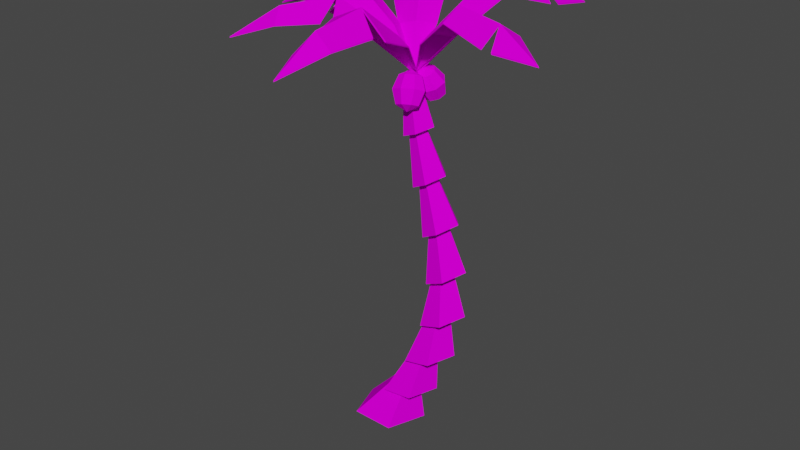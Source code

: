 # Source: PalmTree.blend  (saved by Blender 2.91.10; exported with 4.5.12 LTS)
import bpy
from mathutils import Matrix  # noqa: F401  (used for matrix-valued properties, if any)

bpy.ops.wm.read_factory_settings(use_empty=True)
scene = bpy.context.scene
scene.name = 'Scene'

# ---- collections
col_collection = bpy.data.collections.new('Collection'); scene.collection.children.link(col_collection)

# ---- images (referenced by path relative to the original .blend; pixels are not part of the script)
import os
ASSET_DIR = os.environ.get("B2B_ASSET_DIR", "")  # directory of the original .blend (textures are referenced by path, not embedded)
HERE = os.path.dirname(os.path.abspath(__file__))  # packed textures are extracted next to this script under _unpacked/

def load_image(name, relpath, width, height, colorspace="sRGB"):
    """Load a texture the original file referenced (path relative to the .blend, or extracted next to this script)."""
    p = next((c for c in (os.path.join(HERE, relpath), os.path.join(ASSET_DIR, relpath)) if relpath and os.path.exists(c)), "")
    if p:
        img = bpy.data.images.load(p, check_existing=True)
        img.name = name
    else:  # same state as the original file: an image datablock whose file is absent (Cycles renders it pink)
        img = bpy.data.images.new(name, width, height)
        img.source = "FILE"
        img.filepath = "//" + (relpath or name)
    img.colorspace_settings.name = colorspace
    return img
img_image_png = load_image('image.png', 'image.png', 1024, 1024, 'sRGB')

# ---- materials (node trees are filled in below, after node groups)
mat_poly_low_tree_pack = bpy.data.materials.new('Poly_low_Tree_Pack')
mat_poly_low_tree_pack.use_transparent_shadow = False
mat_poly_low_tree_pack.roughness = 0.5
mat_poly_low_tree_pack.specular_intensity = 0.0

# ---- material node trees
mat_poly_low_tree_pack.use_nodes = True; mat_poly_low_tree_pack.node_tree.nodes.clear()
_N = mat_poly_low_tree_pack.node_tree.nodes; _L = mat_poly_low_tree_pack.node_tree.links
n0 = _N.new('ShaderNodeBsdfPrincipled'); n0.name = 'Principled BSDF'; n0.location = (10, 300)
n0.distribution = 'GGX'
n0.subsurface_method = 'BURLEY'
n0.inputs[3].default_value = 1.45
n0.inputs[13].default_value = 0.0
n0.inputs[27].default_value = (0.0, 0.0, 0.0, 1.0)
n0.inputs[28].default_value = 1.0
n1 = _N.new('ShaderNodeOutputMaterial'); n1.name = 'Material Output'; n1.location = (300, 300)
n2 = _N.new('ShaderNodeNormalMap'); n2.name = 'Normal Map'; n2.location = (-300, -300)
n2.label = 'Normal/Map'
n2.inputs[0].default_value = 0.0
n3 = _N.new('ShaderNodeTexImage'); n3.name = 'Image Texture'; n3.location = (-300, 600)
n3.image = img_image_png
_L.new(n0.outputs[0], n1.inputs[0])
_L.new(n2.outputs[0], n0.inputs[5])
_L.new(n3.outputs[0], n0.inputs[0])
n1.is_active_output = True

# ---- world
world_world = bpy.data.worlds.new('World'); scene.world = world_world
world_world.use_nodes = True; world_world.node_tree.nodes.clear()
_N = world_world.node_tree.nodes; _L = world_world.node_tree.links
n0 = _N.new('ShaderNodeOutputWorld'); n0.name = 'World Output'; n0.location = (300, 300)
n1 = _N.new('ShaderNodeBackground'); n1.name = 'Background'; n1.location = (10, 300)
n1.inputs[0].default_value = (0.05088, 0.05088, 0.05088, 1.0)
_L.new(n1.outputs[0], n0.inputs[0])
n0.is_active_output = True
world_world.color = (0.05088, 0.05088, 0.05088)
world_world.use_sun_shadow = False
world_world.sun_shadow_jitter_overblur = 0.0

# ---- meshes
me_plane_006 = bpy.data.meshes.new('Plane.006')
me_plane_006.from_pydata([(48.42, 680.3, 287.4), (52.12, 610.9, 4.349), (12.83, 693.7, 207.6), (17.64, 670.5, 60.64), (5.302, 716.7, 130.8), (18.0, 690.8, 223.2), (78.06, 704.1, 214.2), (87.45, 707.9, 143.8), (79.58, 673.9, 60.64), (45.76, 724.8, 207.4), (45.02, 735.3, 118.3), (48.14, 680.3, 46.62), (95.24, 700.7, 127.8), (48.52, 678.5, 287.5), (52.15, 610.2, 6.26), (12.92, 692.1, 208.1), (17.7, 669.3, 62.27), (5.387, 715.2, 131.9), (18.16, 688.2, 223.6), (78.15, 702.5, 214.7), (87.58, 705.7, 144.8), (79.64, 672.7, 62.27), (45.84, 723.2, 207.9), (45.12, 733.6, 119.3), (48.22, 678.9, 48.13), (95.32, 699.4, 128.9), (-234.2, 664.6, -7.645), (51.86, 610.9, 7.893), (-153.6, 684.5, -37.95), (-5.949, 669.2, -26.3), (-77.96, 712.1, -39.93), (-169.2, 680.4, -33.83), (-164.2, 690.6, 27.28), (-94.71, 697.8, 40.76), (-9.384, 669.0, 35.64), (-156.9, 713.6, -3.395), (-68.63, 729.0, 1.397), (5.863, 677.9, 5.434), (-78.7, 691.0, 49.01), (-234.2, 662.8, -7.653), (49.99, 610.1, 7.785), (-154.0, 682.9, -37.98), (-7.511, 667.9, -26.39), (-78.99, 710.5, -39.99), (-169.5, 677.7, -33.84), (-164.5, 689.0, 27.25), (-95.57, 695.5, 40.71), (-10.95, 667.7, 35.55), (-157.3, 711.9, -3.423), (-69.55, 727.2, 1.34), (4.43, 676.5, 5.35), (-79.78, 689.6, 48.95), (169.6, 687.1, -245.2), (46.13, 610.6, 7.486), (163.8, 702.2, -158.3), (95.8, 674.8, -28.71), (133.5, 723.9, -86.92), (166.6, 699.1, -174.4), (107.9, 705.8, -193.8), (67.46, 706.8, -135.3), (40.53, 671.7, -56.7), (131.3, 729.6, -173.7), (90.69, 737.9, -94.1), (61.41, 681.0, -30.18), (54.08, 698.4, -124.3), (169.8, 685.3, -245.2), (47.03, 610.0, 5.782), (164.1, 700.6, -158.7), (96.61, 673.7, -30.16), (134.1, 722.4, -87.92), (166.9, 696.4, -174.8), (108.2, 704.2, -194.2), (68.03, 704.6, -136.2), (41.34, 670.6, -58.16), (131.6, 728.0, -174.1), (91.25, 736.1, -95.01), (62.17, 679.7, -31.53), (54.68, 697.1, -125.4), (-151.8, 669.9, 177.8), (47.21, 617.1, 6.685), (-118.4, 686.0, 105.6), (-13.59, 670.2, 19.17), (-70.33, 710.2, 54.83), (-126.0, 682.6, 118.4), (-83.71, 694.1, 155.0), (-29.45, 700.1, 119.1), (23.85, 672.2, 62.1), (-98.92, 713.9, 129.4), (-37.96, 727.0, 75.41), (14.4, 679.2, 32.15), (-13.52, 694.0, 114.5), (-151.7, 668.3, 177.9), (45.93, 616.4, 7.838), (-118.7, 684.5, 105.8), (-14.65, 669.0, 20.16), (-71.03, 708.7, 55.5), (-126.2, 680.1, 118.7), (-83.93, 692.6, 155.3), (-30.02, 698.0, 119.7), (22.78, 671.1, 63.08), (-99.16, 712.5, 129.7), (-38.57, 725.4, 76.03), (13.42, 677.9, 33.07), (-14.26, 692.7, 115.2), (-92.23, 673.3, -214.6), (45.72, 617.0, 7.892), (-27.86, 691.0, -168.4), (40.31, 673.2, -51.15), (12.29, 714.8, -111.0), (-39.0, 687.4, -178.2), (-82.92, 694.1, -142.4), (-57.22, 698.6, -82.45), (-8.387, 670.5, -21.68), (-56.42, 716.3, -151.8), (-14.55, 728.3, -81.77), (22.21, 679.6, -25.4), (-55.0, 691.7, -66.33), (-92.18, 671.6, -214.6), (44.85, 616.3, 6.388), (-28.0, 689.5, -168.8), (39.6, 672.1, -52.44), (11.84, 713.3, -111.8), (-39.07, 685.0, -178.6), (-83.04, 692.6, -142.7), (-57.58, 696.5, -83.23), (-9.1, 669.3, -22.96), (-56.56, 714.8, -152.2), (-14.94, 726.7, -82.57), (21.57, 678.3, -26.59), (-55.49, 690.4, -67.24), (294.7, 694.8, 69.44), (46.53, 617.0, 5.73), (215.1, 704.5, 82.42), (86.45, 675.8, 46.14), (144.2, 722.1, 70.65), (230.3, 702.4, 81.48), (235.5, 711.8, 25.4), (174.9, 711.5, 0.976), (100.4, 676.5, -9.104), (221.3, 731.8, 51.56), (141.4, 737.0, 31.59), (80.55, 682.9, 15.37), (162.7, 703.8, -9.211), (294.9, 693.2, 69.46), (48.27, 616.5, 6.163), (215.6, 703.1, 82.53), (87.96, 674.8, 46.51), (145.3, 720.7, 70.91), (230.8, 700.0, 81.57), (236.0, 710.4, 25.5), (175.9, 709.5, 1.197), (101.9, 675.5, -8.735), (221.8, 730.3, 51.67), (142.4, 735.4, 31.82), (81.97, 681.7, 15.71), (163.8, 702.6, -8.948), (-3.332, -0.0006676, -54.9), (50.44, 618.4, 5.504), (54.99, -0.0006676, -13.47), (59.54, 616.6, 15.66), (30.9, -0.0007153, 51.8), (53.22, 615.7, 28.3), (-41.4, -0.0006676, 50.82), (40.18, 617.2, 25.99), (-62.41, -0.0007153, -15.07), (38.39, 618.9, 11.91), (38.09, 62.75, -44.76), (25.47, 68.43, -23.17), (77.51, 137.5, -45.05), (63.81, 141.4, -25.44), (103.8, 216.9, -42.29), (90.9, 219.0, -24.83), (112.2, 298.6, -36.54), (101.2, 299.6, -21.06), (103.8, 379.4, -28.73), (94.8, 380.3, -14.9), (85.29, 457.9, -20.09), (77.74, 459.3, -7.533), (67.35, 534.8, -11.84), (60.73, 537.2, -0.2654), (70.63, 541.3, 11.94), (86.24, 542.2, 10.98), (88.25, 464.7, 6.209), (105.1, 467.8, 5.705), (106.5, 386.6, 0.1072), (125.7, 391.3, -0.4277), (115.2, 306.3, -5.117), (138.1, 311.5, -6.324), (108.5, 225.4, -8.312), (135.4, 229.5, -10.83), (85.59, 146.5, -8.703), (115.6, 148.0, -12.95), (50.55, 71.21, -6.366), (81.73, 69.44, -12.36), (63.22, 537.6, 25.93), (72.3, 535.4, 37.27), (80.04, 460.0, 21.68), (89.67, 459.1, 34.75), (97.56, 381.5, 17.27), (108.9, 381.7, 31.75), (105.5, 301.4, 13.96), (119.9, 302.0, 29.41), (98.01, 221.2, 12.88), (115.9, 221.2, 28.84), (74.43, 143.5, 14.74), (95.28, 141.8, 30.91), (39.3, 69.67, 19.33), (61.51, 65.78, 35.73), (48.72, 531.2, 22.37), (44.77, 523.8, 30.68), (64.46, 451.8, 17.49), (60.3, 443.9, 26.91), (80.41, 372.2, 12.88), (76.59, 364.0, 23.38), (85.69, 291.8, 9.844), (82.8, 283.6, 21.4), (74.26, 212.5, 9.527), (72.51, 204.0, 22.08), (46.36, 137.0, 12.57), (45.31, 128.2, 26.13), (8.136, 66.2, 18.43), (6.348, 57.46, 33.2), (47.16, 531.0, 6.179), (41.71, 523.4, 0.3306), (63.04, 451.3, -0.5595), (57.6, 443.1, -6.984), (78.71, 371.4, -6.999), (73.41, 362.6, -13.98), (83.1, 290.7, -11.79), (78.0, 281.6, -19.32), (70.07, 211.2, -13.77), (65.05, 201.6, -21.82), (40.11, 135.7, -12.25), (34.5, 125.8, -20.75), (-0.1925, 65.53, -7.816), (-7.99, 55.83, -16.47), (69.07, 614.3, 4.209), (79.18, 594.3, -0.9405), (75.83, 575.6, -13.94), (56.68, 609.6, 9.619), (61.66, 587.6, 6.71), (63.44, 570.9, -8.531), (42.03, 608.6, 6.308), (40.94, 586.2, 2.028), (48.8, 569.9, -11.84), (33.7, 611.8, -3.784), (29.17, 590.8, -12.24), (40.47, 573.2, -21.93), (60.99, 569.2, -27.18), (36.57, 617.5, -14.75), (33.23, 598.8, -27.75), (43.34, 578.8, -32.89), (51.42, 623.9, -1.509), (48.96, 622.2, -20.15), (50.75, 605.5, -35.4), (55.73, 583.5, -38.3), (63.61, 623.2, -16.84), (71.47, 606.9, -30.71), (70.38, 584.5, -34.99), (71.94, 619.9, -6.753), (83.24, 602.3, -16.44), (78.71, 581.3, -24.9), (37.49, 607.9, 12.9), (35.89, 585.6, 18.05), (46.2, 569.6, 31.05), (50.73, 608.4, 7.493), (54.63, 586.2, 10.4), (59.45, 570.1, 25.64), (64.63, 613.1, 10.8), (74.29, 592.9, 15.08), (73.35, 574.8, 28.95), (71.04, 619.3, 20.89), (83.35, 601.7, 29.35), (79.76, 581.1, 39.04), (62.37, 569.5, 44.29), (66.21, 623.4, 31.86), (76.51, 607.5, 44.86), (74.92, 585.2, 50.01), (50.04, 623.6, 18.62), (52.96, 623.0, 37.27), (57.78, 606.9, 52.51), (61.68, 584.7, 55.42), (39.06, 618.3, 33.96), (38.12, 600.2, 47.83), (47.78, 580.0, 52.1), (32.65, 612.0, 23.86), (29.06, 591.4, 33.55), (41.37, 573.7, 42.01)], [], [(11, 8, 1), (3, 11, 1), (0, 9, 5), (2, 9, 10, 4), (4, 10, 11, 3), (0, 6, 9), (9, 6, 7, 10), (10, 12, 8, 11), (24, 14, 21), (16, 14, 24), (13, 18, 22), (15, 17, 23, 22), (17, 16, 24, 23), (13, 22, 19), (22, 23, 20, 19), (23, 24, 21, 25), (0, 5, 18, 13), (9, 2, 15, 22), (3, 1, 14, 16), (4, 3, 16, 17), (2, 4, 17, 15), (7, 6, 19, 20), (8, 12, 25, 21), (5, 9, 22, 18), (10, 7, 20, 23), (1, 8, 21, 14), (6, 0, 13, 19), (12, 10, 23, 25), (37, 34, 27), (29, 37, 27), (26, 35, 31), (28, 35, 36, 30), (30, 36, 37, 29), (26, 32, 35), (35, 32, 33, 36), (36, 38, 34, 37), (50, 40, 47), (42, 40, 50), (39, 44, 48), (41, 43, 49, 48), (43, 42, 50, 49), (39, 48, 45), (48, 49, 46, 45), (49, 50, 47, 51), (26, 31, 44, 39), (35, 28, 41, 48), (29, 27, 40, 42), (30, 29, 42, 43), (28, 30, 43, 41), (33, 32, 45, 46), (34, 38, 51, 47), (31, 35, 48, 44), (36, 33, 46, 49), (27, 34, 47, 40), (32, 26, 39, 45), (38, 36, 49, 51), (63, 60, 53), (55, 63, 53), (52, 61, 57), (54, 61, 62, 56), (56, 62, 63, 55), (52, 58, 61), (61, 58, 59, 62), (62, 64, 60, 63), (76, 66, 73), (68, 66, 76), (65, 70, 74), (67, 69, 75, 74), (69, 68, 76, 75), (65, 74, 71), (74, 75, 72, 71), (75, 76, 73, 77), (52, 57, 70, 65), (61, 54, 67, 74), (55, 53, 66, 68), (56, 55, 68, 69), (54, 56, 69, 67), (59, 58, 71, 72), (60, 64, 77, 73), (57, 61, 74, 70), (62, 59, 72, 75), (53, 60, 73, 66), (58, 52, 65, 71), (64, 62, 75, 77), (89, 86, 79), (81, 89, 79), (78, 87, 83), (80, 87, 88, 82), (82, 88, 89, 81), (78, 84, 87), (87, 84, 85, 88), (88, 90, 86, 89), (102, 92, 99), (94, 92, 102), (91, 96, 100), (93, 95, 101, 100), (95, 94, 102, 101), (91, 100, 97), (100, 101, 98, 97), (101, 102, 99, 103), (78, 83, 96, 91), (87, 80, 93, 100), (81, 79, 92, 94), (82, 81, 94, 95), (80, 82, 95, 93), (85, 84, 97, 98), (86, 90, 103, 99), (83, 87, 100, 96), (88, 85, 98, 101), (79, 86, 99, 92), (84, 78, 91, 97), (90, 88, 101, 103), (115, 112, 105), (107, 115, 105), (104, 113, 109), (106, 113, 114, 108), (108, 114, 115, 107), (104, 110, 113), (113, 110, 111, 114), (114, 116, 112, 115), (128, 118, 125), (120, 118, 128), (117, 122, 126), (119, 121, 127, 126), (121, 120, 128, 127), (117, 126, 123), (126, 127, 124, 123), (127, 128, 125, 129), (104, 109, 122, 117), (113, 106, 119, 126), (107, 105, 118, 120), (108, 107, 120, 121), (106, 108, 121, 119), (111, 110, 123, 124), (112, 116, 129, 125), (109, 113, 126, 122), (114, 111, 124, 127), (105, 112, 125, 118), (110, 104, 117, 123), (116, 114, 127, 129), (141, 138, 131), (133, 141, 131), (130, 139, 135), (132, 139, 140, 134), (134, 140, 141, 133), (130, 136, 139), (139, 136, 137, 140), (140, 142, 138, 141), (154, 144, 151), (146, 144, 154), (143, 148, 152), (145, 147, 153, 152), (147, 146, 154, 153), (143, 152, 149), (152, 153, 150, 149), (153, 154, 151, 155), (130, 135, 148, 143), (139, 132, 145, 152), (133, 131, 144, 146), (134, 133, 146, 147), (132, 134, 147, 145), (137, 136, 149, 150), (138, 142, 155, 151), (135, 139, 152, 148), (140, 137, 150, 153), (131, 138, 151, 144), (136, 130, 143, 149), (142, 140, 153, 155), (181, 159, 161, 195), (183, 180, 194, 197), (197, 194, 208, 211), (211, 208, 222, 225), (178, 157, 159, 181), (156, 158, 160, 162, 164), (166, 169, 190, 193), (168, 171, 188, 191), (170, 173, 186, 189), (172, 175, 184, 187), (174, 177, 182, 185), (176, 179, 180, 183), (223, 165, 157, 178), (162, 220, 234, 164), (221, 218, 232, 235), (219, 216, 230, 233), (217, 214, 228, 231), (215, 212, 226, 229), (213, 210, 224, 227), (209, 163, 165, 223), (160, 206, 220, 162), (207, 204, 218, 221), (205, 202, 216, 219), (203, 200, 214, 217), (201, 198, 212, 215), (199, 196, 210, 213), (195, 161, 163, 209), (158, 192, 206, 160), (193, 190, 204, 207), (191, 188, 202, 205), (189, 186, 200, 203), (187, 184, 198, 201), (185, 182, 196, 199), (164, 234, 167, 156), (235, 232, 169, 166), (233, 230, 171, 168), (231, 228, 173, 170), (229, 226, 175, 172), (227, 224, 177, 174), (225, 222, 179, 176), (235, 166, 167, 234), (233, 168, 169, 232), (231, 170, 171, 230), (229, 172, 173, 228), (227, 174, 175, 226), (225, 176, 177, 224), (223, 178, 179, 222), (221, 235, 234, 220), (219, 233, 232, 218), (217, 231, 230, 216), (215, 229, 228, 214), (213, 227, 226, 212), (211, 225, 224, 210), (209, 223, 222, 208), (207, 221, 220, 206), (205, 219, 218, 204), (203, 217, 216, 202), (201, 215, 214, 200), (199, 213, 212, 198), (197, 211, 210, 196), (195, 209, 208, 194), (193, 207, 206, 192), (191, 205, 204, 190), (189, 203, 202, 188), (187, 201, 200, 186), (185, 199, 198, 184), (183, 197, 196, 182), (181, 195, 194, 180), (166, 193, 192, 167), (168, 191, 190, 169), (170, 189, 188, 171), (172, 187, 186, 173), (174, 185, 184, 175), (176, 183, 182, 177), (178, 181, 180, 179), (156, 167, 192, 158), (238, 237, 240, 241), (236, 252, 239), (248, 238, 241), (237, 236, 239, 240), (241, 240, 243, 244), (239, 252, 242), (248, 241, 244), (240, 239, 242, 243), (244, 243, 246, 247), (242, 252, 245), (248, 244, 247), (243, 242, 245, 246), (247, 246, 250, 251), (245, 252, 249), (248, 247, 251), (246, 245, 249, 250), (251, 250, 254, 255), (249, 252, 253), (248, 251, 255), (250, 249, 253, 254), (254, 253, 256, 257), (255, 254, 257, 258), (253, 252, 256), (248, 255, 258), (248, 258, 261), (257, 256, 259, 260), (258, 257, 260, 261), (256, 252, 259), (248, 261, 238), (260, 259, 236, 237), (261, 260, 237, 238), (259, 252, 236), (264, 263, 266, 267), (262, 278, 265), (274, 264, 267), (263, 262, 265, 266), (267, 266, 269, 270), (265, 278, 268), (274, 267, 270), (266, 265, 268, 269), (270, 269, 272, 273), (268, 278, 271), (274, 270, 273), (269, 268, 271, 272), (273, 272, 276, 277), (271, 278, 275), (274, 273, 277), (272, 271, 275, 276), (277, 276, 280, 281), (275, 278, 279), (274, 277, 281), (276, 275, 279, 280), (280, 279, 282, 283), (281, 280, 283, 284), (279, 278, 282), (274, 281, 284), (274, 284, 287), (283, 282, 285, 286), (284, 283, 286, 287), (282, 278, 285), (274, 287, 264), (286, 285, 262, 263), (287, 286, 263, 264), (285, 278, 262)])
me_plane_006.polygons.foreach_set('use_smooth', [True] * 308)
_k = set([(0, 5), (0, 6), (0, 9), (0, 13), (1, 3), (1, 8), (1, 11), (1, 14), (2, 4), (2, 9), (2, 15), (3, 4), (3, 11), (3, 16), (4, 10), (4, 17), (5, 9), (5, 18), (6, 7), (6, 9), (6, 19), (7, 10), (7, 20), (8, 11), (8, 12), (8, 21), (9, 10), (9, 22), (10, 11), (10, 12), (10, 23), (12, 25), (13, 18), (13, 19), (13, 22), (14, 16), (14, 21), (14, 24), (15, 17), (15, 22), (16, 17), (16, 24), (17, 23), (18, 22), (19, 20), (19, 22), (20, 23), (21, 24), (21, 25), (22, 23), (23, 24), (23, 25), (26, 31), (26, 32), (26, 35), (26, 39), (27, 29), (27, 34), (27, 37), (27, 40), (28, 30), (28, 35), (28, 41), (29, 30), (29, 37), (29, 42), (30, 36), (30, 43), (31, 35), (31, 44), (32, 33), (32, 35), (32, 45), (33, 36), (33, 46), (34, 37), (34, 38), (34, 47), (35, 36), (35, 48), (36, 37), (36, 38), (36, 49), (38, 51), (39, 44), (39, 45), (39, 48), (40, 42), (40, 47), (40, 50), (41, 43), (41, 48), (42, 43), (42, 50), (43, 49), (44, 48), (45, 46), (45, 48), (46, 49), (47, 50), (47, 51), (48, 49), (49, 50), (49, 51), (52, 57), (52, 58), (52, 61), (52, 65), (53, 55), (53, 60), (53, 63), (53, 66), (54, 56), (54, 61), (54, 67), (55, 56), (55, 63), (55, 68), (56, 62), (56, 69), (57, 61), (57, 70), (58, 59), (58, 61), (58, 71), (59, 62), (59, 72), (60, 63), (60, 64), (60, 73), (61, 62), (61, 74), (62, 63), (62, 64), (62, 75), (64, 77), (65, 70), (65, 71), (65, 74), (66, 68), (66, 73), (66, 76), (67, 69), (67, 74), (68, 69), (68, 76), (69, 75), (70, 74), (71, 72), (71, 74), (72, 75), (73, 76), (73, 77), (74, 75), (75, 76), (75, 77), (78, 83), (78, 84), (78, 87), (78, 91), (79, 81), (79, 86), (79, 89), (79, 92), (80, 82), (80, 87), (80, 93), (81, 82), (81, 89), (81, 94), (82, 88), (82, 95), (83, 87), (83, 96), (84, 85), (84, 87), (84, 97), (85, 88), (85, 98), (86, 89), (86, 90), (86, 99), (87, 88), (87, 100), (88, 89), (88, 90), (88, 101), (90, 103), (91, 96), (91, 97), (91, 100), (92, 94), (92, 99), (92, 102), (93, 95), (93, 100), (94, 95), (94, 102), (95, 101), (96, 100), (97, 98), (97, 100), (98, 101), (99, 102), (99, 103), (100, 101), (101, 102), (101, 103), (104, 109), (104, 110), (104, 113), (104, 117), (105, 107), (105, 112), (105, 115), (105, 118), (106, 108), (106, 113), (106, 119), (107, 108), (107, 115), (107, 120), (108, 114), (108, 121), (109, 113), (109, 122), (110, 111), (110, 113), (110, 123), (111, 114), (111, 124), (112, 115), (112, 116), (112, 125), (113, 114), (113, 126), (114, 115), (114, 116), (114, 127), (116, 129), (117, 122), (117, 123), (117, 126), (118, 120), (118, 125), (118, 128), (119, 121), (119, 126), (120, 121), (120, 128), (121, 127), (122, 126), (123, 124), (123, 126), (124, 127), (125, 128), (125, 129), (126, 127), (127, 128), (127, 129), (130, 135), (130, 136), (130, 139), (130, 143), (131, 133), (131, 138), (131, 141), (131, 144), (132, 134), (132, 139), (132, 145), (133, 134), (133, 141), (133, 146), (134, 140), (134, 147), (135, 139), (135, 148), (136, 137), (136, 139), (136, 149), (137, 140), (137, 150), (138, 141), (138, 142), (138, 151), (139, 140), (139, 152), (140, 141), (140, 142), (140, 153), (142, 155), (143, 148), (143, 149), (143, 152), (144, 146), (144, 151), (144, 154), (145, 147), (145, 152), (146, 147), (146, 154), (147, 153), (148, 152), (149, 150), (149, 152), (150, 153), (151, 154), (151, 155), (152, 153), (153, 154), (153, 155), (156, 158), (156, 164), (156, 167), (157, 159), (157, 165), (157, 178), (158, 160), (158, 192), (159, 161), (159, 181), (160, 162), (160, 206), (161, 163), (161, 195), (162, 164), (162, 220), (163, 165), (163, 209), (164, 234), (165, 223), (166, 167), (166, 169), (166, 193), (166, 235), (167, 192), (167, 234), (168, 169), (168, 171), (168, 191), (168, 233), (169, 190), (169, 232), (170, 171), (170, 173), (170, 189), (170, 231), (171, 188), (171, 230), (172, 173), (172, 175), (172, 187), (172, 229), (173, 186), (173, 228), (174, 175), (174, 177), (174, 185), (174, 227), (175, 184), (175, 226), (176, 177), (176, 179), (176, 183), (176, 225), (177, 182), (177, 224), (178, 179), (178, 181), (178, 223), (179, 180), (179, 222), (180, 181), (180, 183), (180, 194), (181, 195), (182, 183), (182, 185), (182, 196), (183, 197), (184, 185), (184, 187), (184, 198), (185, 199), (186, 187), (186, 189), (186, 200), (187, 201), (188, 189), (188, 191), (188, 202), (189, 203), (190, 191), (190, 193), (190, 204), (191, 205), (192, 193), (192, 206), (193, 207), (194, 195), (194, 197), (194, 208), (195, 209), (196, 197), (196, 199), (196, 210), (197, 211), (198, 199), (198, 201), (198, 212), (199, 213), (200, 201), (200, 203), (200, 214), (201, 215), (202, 203), (202, 205), (202, 216), (203, 217), (204, 205), (204, 207), (204, 218), (205, 219), (206, 207), (206, 220), (207, 221), (208, 209), (208, 211), (208, 222), (209, 223), (210, 211), (210, 213), (210, 224), (211, 225), (212, 213), (212, 215), (212, 226), (213, 227), (214, 215), (214, 217), (214, 228), (215, 229), (216, 217), (216, 219), (216, 230), (217, 231), (218, 219), (218, 221), (218, 232), (219, 233), (220, 221), (220, 234), (221, 235), (222, 223), (222, 225), (224, 225), (224, 227), (226, 227), (226, 229), (228, 229), (228, 231), (230, 231), (230, 233), (232, 233), (232, 235), (234, 235), (236, 237), (236, 239), (236, 252), (236, 259), (237, 238), (237, 240), (237, 260), (238, 241), (238, 248), (238, 261), (239, 240), (239, 242), (239, 252), (240, 241), (240, 243), (241, 244), (241, 248), (242, 243), (242, 245), (242, 252), (243, 244), (243, 246), (244, 247), (244, 248), (245, 246), (245, 249), (245, 252), (246, 247), (246, 250), (247, 248), (247, 251), (248, 251), (248, 255), (248, 258), (248, 261), (249, 250), (249, 252), (249, 253), (250, 251), (250, 254), (251, 255), (252, 253), (252, 256), (252, 259), (253, 254), (253, 256), (254, 255), (254, 257), (255, 258), (256, 257), (256, 259), (257, 258), (257, 260), (258, 261), (259, 260), (260, 261), (262, 263), (262, 265), (262, 278), (262, 285), (263, 264), (263, 266), (263, 286), (264, 267), (264, 274), (264, 287), (265, 266), (265, 268), (265, 278), (266, 267), (266, 269), (267, 270), (267, 274), (268, 269), (268, 271), (268, 278), (269, 270), (269, 272), (270, 273), (270, 274), (271, 272), (271, 275), (271, 278), (272, 273), (272, 276), (273, 274), (273, 277), (274, 277), (274, 281), (274, 284), (274, 287), (275, 276), (275, 278), (275, 279), (276, 277), (276, 280), (277, 281), (278, 279), (278, 282), (278, 285), (279, 280), (279, 282), (280, 281), (280, 283), (281, 284), (282, 283), (282, 285), (283, 284), (283, 286), (284, 287), (285, 286), (286, 287)])
me_plane_006.attributes.new('sharp_edge', 'BOOLEAN', 'EDGE').data.foreach_set('value', [ (min(e.vertices), max(e.vertices)) in _k for e in me_plane_006.edges])
_uv = me_plane_006.uv_layers.new(name='UVMap')
_uv.uv.foreach_set('vector', [0.5275, 0.7444, 0.5277, 0.7448, 0.5274, 0.745, 0.5274, 0.7441, 0.5275, 0.7444, 0.5274, 0.745, 0.5261, 0.7434, 0.5261, 0.7439, 0.5259, 0.7439, 0.5253, 0.7428, 0.5252, 0.7429, 0.5249, 0.7427, 0.5252, 0.7424, 0.5274, 0.7436, 0.5277, 0.7439, 0.5275, 0.7444, 0.5274, 0.7441, 0.5253, 0.7434, 0.525, 0.7434, 0.5252, 0.7429, 0.5252, 0.7429, 0.525, 0.7434, 0.5246, 0.7433, 0.5249, 0.7427, 0.5273, 0.7446, 0.5273, 0.7454, 0.527, 0.7454, 0.527, 0.745, 0.5278, 0.7441, 0.5277, 0.7436, 0.528, 0.7437, 0.5277, 0.7443, 0.5277, 0.7436, 0.5278, 0.7441, 0.5277, 0.7454, 0.5279, 0.7458, 0.5277, 0.7458, 0.5232, 0.7414, 0.5228, 0.7413, 0.5231, 0.741, 0.5234, 0.7413, 0.5277, 0.7448, 0.5277, 0.7443, 0.5278, 0.7441, 0.528, 0.7445, 0.5239, 0.7414, 0.5234, 0.7413, 0.5239, 0.741, 0.5234, 0.7413, 0.5231, 0.741, 0.5238, 0.7407, 0.5239, 0.741, 0.5237, 0.7454, 0.5234, 0.745, 0.5234, 0.7446, 0.5237, 0.7445, 0.5261, 0.7434, 0.5259, 0.7439, 0.5259, 0.7439, 0.5261, 0.7434, 0.5256, 0.7424, 0.5256, 0.7426, 0.5256, 0.7426, 0.5256, 0.7424, 0.523, 0.7408, 0.5236, 0.7401, 0.5236, 0.7401, 0.5231, 0.7408, 0.5228, 0.7413, 0.523, 0.7408, 0.5231, 0.7408, 0.5228, 0.7413, 0.5232, 0.7414, 0.5228, 0.7413, 0.5228, 0.7413, 0.5232, 0.7414, 0.5246, 0.7433, 0.525, 0.7434, 0.525, 0.7434, 0.5246, 0.7433, 0.5284, 0.7456, 0.5285, 0.7453, 0.5285, 0.7453, 0.5284, 0.7456, 0.5279, 0.7458, 0.5277, 0.7458, 0.5277, 0.7458, 0.5279, 0.7458, 0.5239, 0.7427, 0.5239, 0.742, 0.5239, 0.742, 0.5239, 0.7427, 0.5285, 0.746, 0.5284, 0.7456, 0.5284, 0.7456, 0.5285, 0.746, 0.525, 0.7434, 0.5253, 0.7434, 0.5253, 0.7434, 0.525, 0.7434, 0.5238, 0.7423, 0.5238, 0.7431, 0.5238, 0.7431, 0.5238, 0.7422, 0.5241, 0.7411, 0.524, 0.7413, 0.5242, 0.7401, 0.5243, 0.7412, 0.5241, 0.7411, 0.5242, 0.7401, 0.5248, 0.7459, 0.5246, 0.7453, 0.5248, 0.7452, 0.5242, 0.7432, 0.524, 0.7434, 0.5241, 0.7424, 0.5243, 0.7424, 0.5243, 0.7424, 0.5241, 0.7424, 0.5241, 0.7411, 0.5243, 0.7412, 0.5282, 0.7412, 0.5282, 0.7419, 0.5281, 0.7418, 0.524, 0.7434, 0.5239, 0.7433, 0.5239, 0.7425, 0.5241, 0.7424, 0.5241, 0.7424, 0.5239, 0.7423, 0.524, 0.7413, 0.5241, 0.7411, 0.5245, 0.7423, 0.5245, 0.7434, 0.5244, 0.7422, 0.5246, 0.7422, 0.5245, 0.7434, 0.5245, 0.7423, 0.523, 0.7459, 0.5228, 0.7453, 0.523, 0.7452, 0.5246, 0.7403, 0.5246, 0.7411, 0.5245, 0.7411, 0.5244, 0.7401, 0.5246, 0.7411, 0.5246, 0.7422, 0.5245, 0.7423, 0.5245, 0.7411, 0.5231, 0.7459, 0.523, 0.7453, 0.5231, 0.7452, 0.5244, 0.7401, 0.5245, 0.7411, 0.5243, 0.741, 0.5243, 0.7402, 0.5245, 0.7411, 0.5245, 0.7423, 0.5244, 0.7422, 0.5243, 0.7412, 0.5248, 0.7459, 0.5248, 0.7452, 0.5248, 0.7452, 0.5248, 0.7459, 0.526, 0.7434, 0.5262, 0.7431, 0.5262, 0.7431, 0.5261, 0.7434, 0.526, 0.7412, 0.5262, 0.7401, 0.5262, 0.7401, 0.526, 0.7412, 0.5259, 0.7424, 0.526, 0.7412, 0.526, 0.7412, 0.5259, 0.7424, 0.5262, 0.7431, 0.5259, 0.7424, 0.5259, 0.7424, 0.5262, 0.7431, 0.5282, 0.7427, 0.5282, 0.7419, 0.5282, 0.7419, 0.5282, 0.7427, 0.5279, 0.7423, 0.5278, 0.7433, 0.5277, 0.7433, 0.5279, 0.7423, 0.5235, 0.7435, 0.5235, 0.7433, 0.5235, 0.7434, 0.5235, 0.7436, 0.5238, 0.7437, 0.5238, 0.7435, 0.5238, 0.7435, 0.5238, 0.7437, 0.5279, 0.7412, 0.5279, 0.7423, 0.5279, 0.7423, 0.5279, 0.7412, 0.5282, 0.7419, 0.5282, 0.7412, 0.5282, 0.7412, 0.5282, 0.7419, 0.5278, 0.7433, 0.5279, 0.7435, 0.5279, 0.7435, 0.5277, 0.7433, 0.525, 0.7437, 0.5252, 0.7436, 0.5252, 0.7442, 0.5249, 0.7442, 0.525, 0.7437, 0.5252, 0.7442, 0.5235, 0.7427, 0.5235, 0.7435, 0.5232, 0.7429, 0.523, 0.7414, 0.5234, 0.7419, 0.5233, 0.7426, 0.523, 0.7421, 0.523, 0.7421, 0.5233, 0.7426, 0.523, 0.7427, 0.5228, 0.7423, 0.5233, 0.744, 0.5233, 0.7449, 0.5231, 0.7448, 0.5234, 0.7419, 0.5235, 0.742, 0.5235, 0.7426, 0.5233, 0.7426, 0.5248, 0.7435, 0.5251, 0.7434, 0.5252, 0.7436, 0.525, 0.7437, 0.5256, 0.7445, 0.526, 0.7447, 0.5255, 0.7447, 0.526, 0.7443, 0.526, 0.7447, 0.5256, 0.7445, 0.5282, 0.7455, 0.528, 0.7453, 0.5282, 0.7447, 0.5266, 0.7417, 0.527, 0.7422, 0.527, 0.7428, 0.5266, 0.7423, 0.526, 0.744, 0.526, 0.7443, 0.5256, 0.7445, 0.5255, 0.7443, 0.525, 0.746, 0.5248, 0.7453, 0.525, 0.7452, 0.5266, 0.7423, 0.527, 0.7428, 0.5268, 0.7429, 0.5265, 0.7424, 0.5273, 0.7417, 0.5273, 0.7413, 0.5275, 0.7414, 0.5276, 0.7417, 0.5235, 0.7427, 0.5232, 0.7429, 0.5232, 0.7429, 0.5235, 0.7427, 0.5239, 0.7426, 0.5239, 0.742, 0.5239, 0.742, 0.5239, 0.7426, 0.5249, 0.7442, 0.5252, 0.7442, 0.5252, 0.7442, 0.5249, 0.7442, 0.5246, 0.7441, 0.5249, 0.7442, 0.5249, 0.7442, 0.5246, 0.7441, 0.523, 0.7414, 0.523, 0.7421, 0.523, 0.742, 0.523, 0.7414, 0.5233, 0.7454, 0.5233, 0.7449, 0.5233, 0.7449, 0.5233, 0.7454, 0.5283, 0.743, 0.5284, 0.7427, 0.5285, 0.7427, 0.5283, 0.743, 0.5235, 0.7433, 0.5235, 0.7427, 0.5235, 0.7427, 0.5235, 0.7433, 0.5239, 0.7431, 0.5239, 0.7433, 0.5238, 0.7433, 0.5238, 0.7431, 0.5284, 0.7435, 0.5283, 0.743, 0.5283, 0.743, 0.5285, 0.7435, 0.5233, 0.7449, 0.5233, 0.744, 0.5233, 0.744, 0.5233, 0.7449, 0.5238, 0.743, 0.5238, 0.7427, 0.5239, 0.7427, 0.5239, 0.743, 0.5272, 0.7426, 0.5271, 0.7424, 0.5272, 0.7417, 0.5258, 0.7412, 0.5257, 0.741, 0.5259, 0.7401, 0.5269, 0.7429, 0.5267, 0.7433, 0.5267, 0.7432, 0.5266, 0.7433, 0.5267, 0.7433, 0.5267, 0.744, 0.5265, 0.7438, 0.5257, 0.7422, 0.5256, 0.7419, 0.5257, 0.741, 0.5258, 0.7412, 0.5269, 0.7429, 0.5269, 0.7436, 0.5267, 0.7433, 0.5267, 0.7433, 0.5269, 0.7436, 0.5269, 0.7442, 0.5267, 0.744, 0.5272, 0.7436, 0.527, 0.7431, 0.5271, 0.7424, 0.5272, 0.7426, 0.5275, 0.7427, 0.5275, 0.7435, 0.5273, 0.7428, 0.528, 0.7421, 0.5281, 0.7432, 0.5279, 0.7424, 0.5232, 0.744, 0.523, 0.7437, 0.5231, 0.7436, 0.5229, 0.7436, 0.5228, 0.7432, 0.523, 0.7429, 0.5231, 0.7436, 0.5281, 0.7412, 0.528, 0.7421, 0.5279, 0.7424, 0.5279, 0.7415, 0.5232, 0.744, 0.5231, 0.7436, 0.5232, 0.7433, 0.5231, 0.7436, 0.523, 0.7429, 0.5232, 0.7427, 0.5232, 0.7433, 0.5275, 0.7417, 0.5275, 0.7427, 0.5273, 0.7428, 0.5272, 0.7422, 0.5232, 0.744, 0.523, 0.7437, 0.523, 0.7437, 0.5232, 0.744, 0.5238, 0.7437, 0.5238, 0.7435, 0.5239, 0.7435, 0.5239, 0.7437, 0.5258, 0.7412, 0.5259, 0.7401, 0.5259, 0.7401, 0.5258, 0.7412, 0.5257, 0.7422, 0.5258, 0.7412, 0.5258, 0.7412, 0.5258, 0.7422, 0.5259, 0.7426, 0.5257, 0.7422, 0.5258, 0.7422, 0.5259, 0.7426, 0.5234, 0.7448, 0.5233, 0.7443, 0.5233, 0.7443, 0.5234, 0.7448, 0.5284, 0.7447, 0.5285, 0.7441, 0.5285, 0.7441, 0.5284, 0.7447, 0.5238, 0.7435, 0.5238, 0.7433, 0.5239, 0.7433, 0.5239, 0.7435, 0.5235, 0.7436, 0.5235, 0.7432, 0.5235, 0.7432, 0.5235, 0.7435, 0.5285, 0.7453, 0.5284, 0.7447, 0.5284, 0.7447, 0.5285, 0.7453, 0.5233, 0.7443, 0.5234, 0.7436, 0.5234, 0.7436, 0.5233, 0.7443, 0.5285, 0.7441, 0.5285, 0.7436, 0.5285, 0.7436, 0.5285, 0.7441, 0.5245, 0.7444, 0.5246, 0.7441, 0.5246, 0.7452, 0.5249, 0.7406, 0.5247, 0.7408, 0.5247, 0.7401, 0.5251, 0.7424, 0.5249, 0.7422, 0.5251, 0.7418, 0.5251, 0.7417, 0.5249, 0.7422, 0.5247, 0.7417, 0.525, 0.7413, 0.525, 0.7413, 0.5247, 0.7417, 0.5247, 0.7408, 0.5249, 0.7406, 0.5251, 0.7424, 0.5248, 0.7423, 0.5249, 0.7422, 0.5249, 0.7422, 0.5248, 0.7423, 0.5246, 0.742, 0.5247, 0.7417, 0.5244, 0.7435, 0.5246, 0.7434, 0.5246, 0.7441, 0.5245, 0.7444, 0.5276, 0.7425, 0.5277, 0.7417, 0.5277, 0.7428, 0.5254, 0.7419, 0.5252, 0.7424, 0.5252, 0.7416, 0.5256, 0.7401, 0.5256, 0.7407, 0.5254, 0.7403, 0.5256, 0.7408, 0.5255, 0.7412, 0.5252, 0.7408, 0.5254, 0.7403, 0.5255, 0.7412, 0.5254, 0.7419, 0.5252, 0.7416, 0.5252, 0.7408, 0.5256, 0.7401, 0.5254, 0.7403, 0.5253, 0.7402, 0.5254, 0.7403, 0.5252, 0.7408, 0.5251, 0.7405, 0.5253, 0.7402, 0.5275, 0.7433, 0.5276, 0.7425, 0.5277, 0.7428, 0.5277, 0.7435, 0.5239, 0.742, 0.5239, 0.7414, 0.5239, 0.7414, 0.5239, 0.742, 0.5286, 0.7443, 0.5285, 0.7448, 0.5285, 0.7449, 0.5286, 0.7443, 0.5273, 0.7451, 0.5273, 0.7446, 0.5273, 0.7446, 0.5273, 0.7451, 0.5273, 0.7456, 0.5273, 0.7451, 0.5273, 0.7451, 0.5273, 0.7456, 0.5285, 0.7448, 0.5286, 0.7452, 0.5286, 0.7452, 0.5285, 0.7449, 0.5261, 0.7443, 0.5261, 0.7446, 0.5261, 0.7446, 0.526, 0.7442, 0.5246, 0.7441, 0.5246, 0.7434, 0.5246, 0.7434, 0.5246, 0.7441, 0.5239, 0.7437, 0.5239, 0.7433, 0.5239, 0.7433, 0.5239, 0.7437, 0.5261, 0.7439, 0.5261, 0.7443, 0.526, 0.7442, 0.5261, 0.7439, 0.5246, 0.7452, 0.5246, 0.7441, 0.5246, 0.7441, 0.5246, 0.7451, 0.5253, 0.7402, 0.5256, 0.7401, 0.5256, 0.7401, 0.5253, 0.7402, 0.5277, 0.7435, 0.5275, 0.7433, 0.5275, 0.7433, 0.5277, 0.7435, 0.5262, 0.7448, 0.5263, 0.7445, 0.5265, 0.7449, 0.5264, 0.7403, 0.5263, 0.7402, 0.5266, 0.7401, 0.5264, 0.7439, 0.5264, 0.7427, 0.5265, 0.7431, 0.5265, 0.7429, 0.5264, 0.7427, 0.5263, 0.7417, 0.5265, 0.7419, 0.5263, 0.7408, 0.5262, 0.7407, 0.5263, 0.7402, 0.5264, 0.7403, 0.5264, 0.7439, 0.5262, 0.743, 0.5264, 0.7427, 0.5264, 0.7427, 0.5262, 0.743, 0.5262, 0.7423, 0.5263, 0.7417, 0.5261, 0.7443, 0.5265, 0.7439, 0.5263, 0.7445, 0.5262, 0.7448, 0.5278, 0.7403, 0.5281, 0.7401, 0.5279, 0.7405, 0.5284, 0.7423, 0.5284, 0.7427, 0.5283, 0.7424, 0.5237, 0.7414, 0.5238, 0.7423, 0.5237, 0.7426, 0.5238, 0.7425, 0.5238, 0.7435, 0.5237, 0.7436, 0.5237, 0.7426, 0.5284, 0.742, 0.5284, 0.7423, 0.5283, 0.7424, 0.5282, 0.742, 0.5237, 0.7414, 0.5237, 0.7426, 0.5236, 0.7423, 0.5237, 0.7426, 0.5237, 0.7436, 0.5235, 0.743, 0.5236, 0.7423, 0.5277, 0.7407, 0.5278, 0.7403, 0.5279, 0.7405, 0.5281, 0.741, 0.5239, 0.7414, 0.5239, 0.7422, 0.5238, 0.7422, 0.5238, 0.7414, 0.5264, 0.7427, 0.5265, 0.7429, 0.5265, 0.7429, 0.5264, 0.7428, 0.5264, 0.7403, 0.5266, 0.7401, 0.5267, 0.7401, 0.5264, 0.7403, 0.5263, 0.7408, 0.5264, 0.7403, 0.5264, 0.7403, 0.5263, 0.7408, 0.5266, 0.7417, 0.5263, 0.7408, 0.5263, 0.7408, 0.5267, 0.7417, 0.5244, 0.7449, 0.5244, 0.7442, 0.5244, 0.7442, 0.5244, 0.7449, 0.5263, 0.7445, 0.5265, 0.7439, 0.5265, 0.7439, 0.5264, 0.7445, 0.5238, 0.7423, 0.5237, 0.7426, 0.5237, 0.7426, 0.5238, 0.7423, 0.5237, 0.7436, 0.5235, 0.743, 0.5235, 0.743, 0.5237, 0.7436, 0.5265, 0.7449, 0.5263, 0.7445, 0.5264, 0.7445, 0.5265, 0.7449, 0.5244, 0.7442, 0.5244, 0.7434, 0.5244, 0.7434, 0.5244, 0.7442, 0.5235, 0.7427, 0.5235, 0.7432, 0.5235, 0.7432, 0.5235, 0.7427, 0.8257, 0.7719, 0.8257, 0.7728, 0.8256, 0.7728, 0.8256, 0.772, 0.8288, 0.772, 0.8288, 0.773, 0.8287, 0.773, 0.8287, 0.7722, 0.8286, 0.7741, 0.8286, 0.7751, 0.8285, 0.7752, 0.8284, 0.7743, 0.8289, 0.7731, 0.8289, 0.7738, 0.8288, 0.7738, 0.8287, 0.7731, 0.8283, 0.7741, 0.8284, 0.7732, 0.8284, 0.7733, 0.8284, 0.7742, 0.8257, 0.7729, 0.8259, 0.7722, 0.8261, 0.7725, 0.8261, 0.7733, 0.8259, 0.7736, 0.8276, 0.7736, 0.8272, 0.7738, 0.8272, 0.7735, 0.8276, 0.7731, 0.8241, 0.7736, 0.8236, 0.7739, 0.8236, 0.7737, 0.8241, 0.7732, 0.8243, 0.7738, 0.8244, 0.773, 0.8245, 0.7731, 0.8245, 0.774, 0.8274, 0.7706, 0.8275, 0.7697, 0.8276, 0.7698, 0.8276, 0.7708, 0.8232, 0.7746, 0.8233, 0.7737, 0.8233, 0.7737, 0.8233, 0.7748, 0.8269, 0.7748, 0.8269, 0.7739, 0.827, 0.774, 0.827, 0.7749, 0.8282, 0.7739, 0.8283, 0.7731, 0.8284, 0.7732, 0.8283, 0.7741, 0.8279, 0.77, 0.8276, 0.7701, 0.8276, 0.77, 0.8279, 0.7696, 0.8256, 0.7739, 0.8252, 0.7739, 0.8252, 0.7738, 0.8256, 0.7737, 0.8245, 0.7742, 0.8241, 0.7741, 0.8241, 0.774, 0.8245, 0.774, 0.8269, 0.7749, 0.8269, 0.7754, 0.8268, 0.7754, 0.8267, 0.775, 0.8245, 0.7747, 0.8245, 0.7754, 0.8244, 0.7754, 0.8243, 0.7748, 0.8287, 0.7704, 0.8288, 0.7696, 0.8289, 0.7696, 0.8289, 0.7704, 0.8271, 0.7748, 0.8271, 0.7755, 0.8271, 0.7755, 0.827, 0.7748, 0.8279, 0.7708, 0.8276, 0.7704, 0.8276, 0.7701, 0.8279, 0.77, 0.8256, 0.7745, 0.8252, 0.7742, 0.8252, 0.7739, 0.8256, 0.7739, 0.8245, 0.7747, 0.8241, 0.7743, 0.8241, 0.7741, 0.8245, 0.7742, 0.826, 0.7742, 0.826, 0.775, 0.8258, 0.7751, 0.8257, 0.7745, 0.8285, 0.7696, 0.8285, 0.7705, 0.8284, 0.7706, 0.8283, 0.7699, 0.8286, 0.7731, 0.8286, 0.774, 0.8285, 0.7741, 0.8284, 0.7733, 0.8272, 0.7738, 0.8272, 0.7746, 0.8271, 0.7748, 0.827, 0.774, 0.8282, 0.7743, 0.8282, 0.7748, 0.828, 0.775, 0.8279, 0.7746, 0.8243, 0.7747, 0.8243, 0.7752, 0.8242, 0.7753, 0.8241, 0.775, 0.8248, 0.7747, 0.8248, 0.7753, 0.8247, 0.7754, 0.8246, 0.7749, 0.8287, 0.7696, 0.8287, 0.7704, 0.8286, 0.7705, 0.8285, 0.7698, 0.8241, 0.7741, 0.8241, 0.775, 0.824, 0.7751, 0.8239, 0.7742, 0.8288, 0.7707, 0.8288, 0.7717, 0.8287, 0.7718, 0.8287, 0.7709, 0.8272, 0.771, 0.8269, 0.7707, 0.8269, 0.7704, 0.8272, 0.7703, 0.8276, 0.7741, 0.8272, 0.774, 0.8272, 0.7738, 0.8276, 0.7736, 0.8241, 0.774, 0.8236, 0.7741, 0.8236, 0.7739, 0.8241, 0.7736, 0.8241, 0.7735, 0.8243, 0.7729, 0.8244, 0.773, 0.8243, 0.7738, 0.8272, 0.7703, 0.8274, 0.7696, 0.8275, 0.7697, 0.8274, 0.7706, 0.823, 0.7744, 0.8232, 0.7736, 0.8233, 0.7737, 0.8232, 0.7746, 0.8267, 0.7746, 0.8269, 0.7738, 0.8269, 0.7739, 0.8269, 0.7748, 0.825, 0.7747, 0.8249, 0.7742, 0.825, 0.7744, 0.825, 0.7747, 0.8246, 0.7729, 0.8246, 0.7733, 0.8245, 0.7731, 0.8245, 0.7729, 0.8235, 0.7731, 0.8235, 0.7734, 0.8235, 0.7733, 0.8235, 0.7731, 0.8246, 0.7733, 0.8246, 0.7736, 0.8245, 0.7735, 0.8245, 0.7733, 0.8272, 0.7725, 0.8272, 0.7727, 0.8271, 0.7726, 0.8271, 0.7725, 0.8264, 0.7732, 0.8264, 0.7734, 0.8263, 0.7733, 0.8263, 0.7732, 0.8272, 0.7727, 0.8272, 0.7729, 0.8271, 0.7729, 0.8271, 0.7727, 0.8257, 0.7719, 0.8257, 0.7722, 0.8257, 0.7721, 0.8257, 0.772, 0.8257, 0.7737, 0.8257, 0.7739, 0.8256, 0.7739, 0.8256, 0.7738, 0.8246, 0.7736, 0.8246, 0.7738, 0.8245, 0.7738, 0.8245, 0.7736, 0.8269, 0.771, 0.8269, 0.7712, 0.8269, 0.7712, 0.8269, 0.7711, 0.827, 0.771, 0.827, 0.7712, 0.8269, 0.7712, 0.8269, 0.7711, 0.8262, 0.7734, 0.8262, 0.7736, 0.8261, 0.7735, 0.8261, 0.7734, 0.8262, 0.7734, 0.8262, 0.7735, 0.8262, 0.7735, 0.8262, 0.7734, 0.8252, 0.7739, 0.8252, 0.7746, 0.8251, 0.7746, 0.8251, 0.7742, 0.8263, 0.7744, 0.8263, 0.775, 0.8262, 0.775, 0.8262, 0.7747, 0.8266, 0.7746, 0.8266, 0.775, 0.8266, 0.775, 0.8266, 0.7748, 0.8272, 0.771, 0.8275, 0.7708, 0.8275, 0.7708, 0.8274, 0.7709, 0.8238, 0.7751, 0.8236, 0.7753, 0.8236, 0.7753, 0.8237, 0.7752, 0.8274, 0.7752, 0.8272, 0.7753, 0.8272, 0.7753, 0.8273, 0.7752, 0.8264, 0.7729, 0.8264, 0.7732, 0.8263, 0.7732, 0.8263, 0.773, 0.825, 0.7737, 0.8252, 0.7739, 0.8251, 0.7742, 0.825, 0.7741, 0.8261, 0.7742, 0.8263, 0.7744, 0.8262, 0.7747, 0.8261, 0.7746, 0.8264, 0.7744, 0.8266, 0.7746, 0.8266, 0.7748, 0.8265, 0.7747, 0.8272, 0.7712, 0.8272, 0.771, 0.8274, 0.7709, 0.8274, 0.771, 0.8238, 0.7749, 0.8238, 0.7751, 0.8237, 0.7752, 0.8237, 0.7751, 0.8274, 0.775, 0.8274, 0.7752, 0.8273, 0.7752, 0.8273, 0.7751, 0.8235, 0.7752, 0.8234, 0.7752, 0.8233, 0.7751, 0.8234, 0.7751, 0.8249, 0.7742, 0.825, 0.7737, 0.825, 0.7741, 0.825, 0.7744, 0.826, 0.7746, 0.8261, 0.7742, 0.8261, 0.7746, 0.8261, 0.7748, 0.8263, 0.7747, 0.8264, 0.7744, 0.8265, 0.7747, 0.8264, 0.7749, 0.8275, 0.7712, 0.8272, 0.7712, 0.8274, 0.771, 0.8275, 0.771, 0.8236, 0.775, 0.8238, 0.7749, 0.8237, 0.7751, 0.8236, 0.7751, 0.8272, 0.775, 0.8274, 0.775, 0.8273, 0.7751, 0.8272, 0.7751, 0.8235, 0.775, 0.8235, 0.7752, 0.8234, 0.7751, 0.8234, 0.775, 0.8272, 0.7703, 0.8269, 0.7704, 0.8269, 0.7701, 0.8272, 0.7696, 0.8256, 0.7134, 0.8255, 0.7133, 0.8256, 0.7132, 0.8256, 0.7133, 0.8255, 0.7131, 0.8255, 0.7128, 0.8255, 0.713, 0.8288, 0.7151, 0.8288, 0.7152, 0.8287, 0.7151, 0.8255, 0.7133, 0.8255, 0.7131, 0.8255, 0.713, 0.8256, 0.7132, 0.8256, 0.7133, 0.8256, 0.7132, 0.8256, 0.7129, 0.8257, 0.7131, 0.8255, 0.713, 0.8255, 0.7128, 0.8256, 0.7128, 0.8288, 0.7151, 0.8287, 0.7151, 0.8288, 0.7149, 0.8256, 0.7132, 0.8255, 0.713, 0.8256, 0.7128, 0.8256, 0.7129, 0.8288, 0.7149, 0.8287, 0.7147, 0.8288, 0.7145, 0.8288, 0.7148, 0.8256, 0.7128, 0.8255, 0.7128, 0.8256, 0.7127, 0.8288, 0.7151, 0.8288, 0.7149, 0.8288, 0.7148, 0.8256, 0.7129, 0.8256, 0.7128, 0.8256, 0.7127, 0.8257, 0.7128, 0.8288, 0.7148, 0.8288, 0.7145, 0.8289, 0.7145, 0.8289, 0.7148, 0.8246, 0.7144, 0.8246, 0.7146, 0.8245, 0.7144, 0.8288, 0.7151, 0.8288, 0.7148, 0.8289, 0.7148, 0.8288, 0.7145, 0.8288, 0.7144, 0.8288, 0.7144, 0.8289, 0.7145, 0.8276, 0.7146, 0.8276, 0.7143, 0.8277, 0.7145, 0.8277, 0.7147, 0.8245, 0.7144, 0.8246, 0.7146, 0.8245, 0.7146, 0.8276, 0.7149, 0.8276, 0.7146, 0.8277, 0.7147, 0.8276, 0.7143, 0.8277, 0.7142, 0.8278, 0.7143, 0.8277, 0.7145, 0.8277, 0.7145, 0.8278, 0.7143, 0.8278, 0.7145, 0.8278, 0.7147, 0.8277, 0.7147, 0.8277, 0.7145, 0.8278, 0.7147, 0.8277, 0.7149, 0.8245, 0.7146, 0.8246, 0.7146, 0.8245, 0.7147, 0.8276, 0.7149, 0.8277, 0.7147, 0.8277, 0.7149, 0.8276, 0.7149, 0.8277, 0.7149, 0.8277, 0.715, 0.8245, 0.7149, 0.8245, 0.7147, 0.8246, 0.7149, 0.8245, 0.7151, 0.8277, 0.7149, 0.8278, 0.7147, 0.8278, 0.7149, 0.8277, 0.715, 0.8245, 0.7147, 0.8246, 0.7146, 0.8246, 0.7149, 0.8288, 0.7151, 0.8288, 0.7152, 0.8288, 0.7152, 0.8245, 0.7151, 0.8246, 0.7149, 0.8246, 0.7149, 0.8246, 0.7151, 0.8257, 0.7119, 0.8257, 0.7117, 0.8258, 0.7118, 0.8258, 0.7119, 0.8246, 0.7149, 0.8246, 0.7146, 0.8246, 0.7149, 0.8255, 0.7147, 0.8255, 0.7145, 0.8256, 0.7147, 0.8255, 0.7149, 0.8286, 0.7111, 0.8285, 0.7111, 0.8285, 0.711, 0.8254, 0.7149, 0.8255, 0.7147, 0.8255, 0.7149, 0.8287, 0.711, 0.8286, 0.7111, 0.8285, 0.711, 0.8286, 0.7108, 0.8287, 0.7106, 0.8286, 0.7108, 0.8285, 0.7106, 0.8286, 0.7104, 0.8285, 0.711, 0.8285, 0.7111, 0.8285, 0.7108, 0.8254, 0.7149, 0.8255, 0.7149, 0.8255, 0.715, 0.8286, 0.7108, 0.8285, 0.711, 0.8285, 0.7108, 0.8285, 0.7106, 0.8258, 0.7117, 0.8257, 0.7116, 0.8258, 0.7116, 0.8258, 0.7117, 0.8252, 0.7146, 0.8252, 0.7144, 0.8253, 0.7147, 0.8254, 0.7149, 0.8255, 0.715, 0.8254, 0.715, 0.8285, 0.7106, 0.8285, 0.7108, 0.8285, 0.7108, 0.8285, 0.7105, 0.8253, 0.715, 0.8253, 0.7149, 0.8254, 0.7148, 0.8254, 0.715, 0.8253, 0.7147, 0.8252, 0.7144, 0.8253, 0.7146, 0.8283, 0.7121, 0.8284, 0.712, 0.8284, 0.712, 0.8253, 0.7149, 0.8253, 0.7147, 0.8253, 0.7146, 0.8254, 0.7148, 0.8284, 0.712, 0.8285, 0.7122, 0.8284, 0.7124, 0.8284, 0.7122, 0.8253, 0.7146, 0.8252, 0.7144, 0.8253, 0.7144, 0.8283, 0.7121, 0.8284, 0.712, 0.8284, 0.7122, 0.8254, 0.7148, 0.8253, 0.7146, 0.8253, 0.7144, 0.8254, 0.7146, 0.8284, 0.7124, 0.8285, 0.7126, 0.8284, 0.7127, 0.8284, 0.7126, 0.8284, 0.7122, 0.8284, 0.7124, 0.8284, 0.7126, 0.8283, 0.7123, 0.8253, 0.7144, 0.8252, 0.7144, 0.8253, 0.7143, 0.8283, 0.7121, 0.8284, 0.7122, 0.8283, 0.7123, 0.8254, 0.7149, 0.8254, 0.7147, 0.8254, 0.7146, 0.8284, 0.7126, 0.8284, 0.7127, 0.8284, 0.7128, 0.8283, 0.7126, 0.8283, 0.7123, 0.8284, 0.7126, 0.8283, 0.7126, 0.8283, 0.7124, 0.8253, 0.7143, 0.8252, 0.7144, 0.8253, 0.7143, 0.8254, 0.7149, 0.8254, 0.7146, 0.8255, 0.7147, 0.8255, 0.7143, 0.8255, 0.7143, 0.8256, 0.7143, 0.8255, 0.7145, 0.8254, 0.7146, 0.8255, 0.7143, 0.8255, 0.7145, 0.8255, 0.7147, 0.8286, 0.7112, 0.8285, 0.7111, 0.8286, 0.7111])
me_plane_006.materials.append(mat_poly_low_tree_pack)
me_plane_006.use_remesh_fix_poles = True
me_plane_006.use_remesh_preserve_attributes = False
me_plane_006.use_mirror_vertex_groups = False
me_plane_006.update()
me_plane_006.normals_split_custom_set([tuple(v) for v in zip(*[iter([0.4364, 0.4863, -0.757, 0.4364, 0.4863, -0.757, 0.4364, 0.4863, -0.757, -0.4876, 0.4338, -0.7577, -0.4876, 0.4338, -0.7577, -0.4876, 0.4338, -0.7577, -0.6102, 0.6833, 0.4009, -0.6102, 0.6833, 0.4009, -0.6102, 0.6833, 0.4009, -0.5307, 0.8253, 0.193, -0.5307, 0.8253, 0.193, -0.5307, 0.8253, 0.193, -0.5307, 0.8253, 0.193, -0.483, 0.6868, -0.5432, -0.483, 0.6868, -0.5432, -0.483, 0.6868, -0.5432, -0.483, 0.6868, -0.5432, 0.4217, 0.7981, 0.4304, 0.4217, 0.7981, 0.4304, 0.4217, 0.7981, 0.4304, 0.5062, 0.8561, 0.1044, 0.5062, 0.8561, 0.1044, 0.5062, 0.8561, 0.1044, 0.5062, 0.8561, 0.1044, 0.5004, 0.7253, -0.4729, 0.5004, 0.7253, -0.4729, 0.5004, 0.7253, -0.4729, 0.5004, 0.7253, -0.4729, -0.4363, -0.4865, 0.757, -0.4363, -0.4865, 0.757, -0.4363, -0.4865, 0.757, 0.4875, -0.434, 0.7576, 0.4875, -0.434, 0.7576, 0.4875, -0.434, 0.7576, 0.6248, -0.6716, -0.3982, 0.6248, -0.6716, -0.3982, 0.6248, -0.6716, -0.3982, 0.5286, -0.8264, -0.194, 0.5286, -0.8264, -0.194, 0.5286, -0.8264, -0.194, 0.5286, -0.8264, -0.194, 0.481, -0.6877, 0.5438, 0.481, -0.6877, 0.5438, 0.481, -0.6877, 0.5438, 0.481, -0.6877, 0.5438, -0.4212, -0.7967, -0.4334, -0.4212, -0.7967, -0.4334, -0.4212, -0.7967, -0.4334, -0.5115, -0.8533, -0.101, -0.5115, -0.8533, -0.101, -0.5115, -0.8533, -0.101, -0.5115, -0.8533, -0.101, -0.4977, -0.7265, 0.4739, -0.4977, -0.7265, 0.4739, -0.4977, -0.7265, 0.4739, -0.4977, -0.7265, 0.4739, -0.9035, -0.0009155, 0.4286, -0.9035, -0.0009155, 0.4286, -0.9035, -0.0009155, 0.4286, -0.9035, -0.0009155, 0.4286, -0.2421, 0.262, 0.9342, -0.2421, 0.262, 0.9342, -0.2421, 0.262, 0.9342, -0.2421, 0.262, 0.9342, -0.9134, -0.3703, -0.1694, -0.9134, -0.3703, -0.1694, -0.9134, -0.3703, -0.1694, -0.9134, -0.3703, -0.1694, -0.9869, -0.1379, -0.08317, -0.9869, -0.1379, -0.08317, -0.9869, -0.1379, -0.08317, -0.9869, -0.1379, -0.08317, -0.9953, -0.005574, 0.09636, -0.9953, -0.005574, 0.09636, -0.9953, -0.005574, 0.09636, -0.9953, -0.005574, 0.09636, 0.9848, 0.1059, 0.1375, 0.9848, 0.1059, 0.1375, 0.9848, 0.1059, 0.1375, 0.9848, 0.1059, 0.1375, 0.9752, -0.1377, -0.1734, 0.9752, -0.1377, -0.1734, 0.9752, -0.1377, -0.1734, 0.9752, -0.1377, -0.1734, -0.2669, -0.2137, -0.9397, -0.2669, -0.2137, -0.9397, -0.2669, -0.2137, -0.9397, -0.2669, -0.2137, -0.9397, 0.2487, -0.423, -0.8714, 0.2487, -0.423, -0.8714, 0.2487, -0.423, -0.8714, 0.2487, -0.423, -0.8714, 0.9493, -0.2662, -0.167, 0.9493, -0.2662, -0.167, 0.9493, -0.2662, -0.167, 0.9493, -0.2662, -0.167, 0.9075, 0.1117, 0.405, 0.9075, 0.1117, 0.405, 0.9075, 0.1117, 0.405, 0.9075, 0.1117, 0.405, 0.2377, 0.5662, 0.7892, 0.2377, 0.5662, 0.7892, 0.2377, 0.5662, 0.7892, 0.2377, 0.5662, 0.7892, 0.7034, 0.5012, 0.504, 0.7034, 0.5012, 0.504, 0.7034, 0.5012, 0.504, 0.7554, 0.5029, -0.42, 0.7554, 0.5029, -0.42, 0.7554, 0.5029, -0.42, -0.4078, 0.6946, -0.5926, -0.4078, 0.6946, -0.5926, -0.4078, 0.6946, -0.5926, -0.213, 0.843, -0.494, -0.213, 0.843, -0.494, -0.213, 0.843, -0.494, -0.213, 0.843, -0.494, 0.5265, 0.7429, -0.4133, 0.5265, 0.7429, -0.4133, 0.5265, 0.7429, -0.4133, 0.5265, 0.7429, -0.4133, -0.4978, 0.7469, 0.4408, -0.4978, 0.7469, 0.4408, -0.4978, 0.7469, 0.4408, -0.1806, 0.8179, 0.5463, -0.1806, 0.8179, 0.5463, -0.1806, 0.8179, 0.5463, -0.1806, 0.8179, 0.5463, 0.4028, 0.7198, 0.5653, 0.4028, 0.7198, 0.5653, 0.4028, 0.7198, 0.5653, 0.4028, 0.7198, 0.5653, -0.7034, -0.5014, -0.5039, -0.7034, -0.5014, -0.5039, -0.7034, -0.5014, -0.5039, -0.7553, -0.5032, 0.4199, -0.7553, -0.5032, 0.4199, -0.7553, -0.5032, 0.4199, 0.4037, -0.6839, 0.6077, 0.4037, -0.6839, 0.6077, 0.4037, -0.6839, 0.6077, 0.2142, -0.8439, 0.4919, 0.2142, -0.8439, 0.4919, 0.2142, -0.8439, 0.4919, 0.2142, -0.8439, 0.4919, -0.527, -0.7438, 0.4112, -0.527, -0.7438, 0.4112, -0.527, -0.7438, 0.4112, -0.527, -0.7438, 0.4112, 0.5007, -0.7455, -0.44, 0.5007, -0.7455, -0.44, 0.5007, -0.7455, -0.44, 0.1774, -0.815, -0.5517, 0.1774, -0.815, -0.5517, 0.1774, -0.815, -0.5517, 0.1774, -0.815, -0.5517, -0.4039, -0.7213, -0.5627, -0.4039, -0.7213, -0.5627, -0.4039, -0.7213, -0.5627, -0.4039, -0.7213, -0.5627, -0.3801, 0.02822, -0.9245, -0.3801, 0.02822, -0.9245, -0.3801, 0.02822, -0.9245, -0.3801, 0.02822, -0.9245, -0.934, 0.2234, -0.2787, -0.934, 0.2234, -0.2787, -0.934, 0.2234, -0.2787, -0.934, 0.2234, -0.2787, 0.2383, -0.3062, -0.9217, 0.2383, -0.3062, -0.9217, 0.2383, -0.3062, -0.9217, 0.2383, -0.3062, -0.9217, 0.1425, -0.07508, -0.9869, 0.1425, -0.07508, -0.9869, 0.1425, -0.07508, -0.9869, 0.1425, -0.07508, -0.9869, -0.04375, 0.04736, -0.9979, -0.04375, 0.04736, -0.9979, -0.04375, 0.04736, -0.9979, -0.04375, 0.04736, -0.9979, -0.1947, 0.04025, 0.98, -0.1947, 0.04025, 0.98, -0.1947, 0.04025, 0.98, -0.1947, 0.04025, 0.98, 0.13, -0.1847, 0.9742, 0.13, -0.1847, 0.9742, 0.13, -0.1847, 0.9742, 0.13, -0.1847, 0.9742, 0.9633, -0.1453, -0.2258, 0.9633, -0.1453, -0.2258, 0.9633, -0.1453, -0.2258, 0.9633, -0.1453, -0.2258, 0.8804, -0.3878, 0.2728, 0.8804, -0.3878, 0.2728, 0.8804, -0.3878, 0.2728, 0.8804, -0.3878, 0.2728, 0.1326, -0.3116, 0.9409, 0.1326, -0.3116, 0.9409, 0.1326, -0.3116, 0.9409, 0.1326, -0.3116, 0.9409, -0.4577, 0.0358, 0.8884, -0.4577, 0.0358, 0.8884, -0.4577, 0.0358, 0.8884, -0.4577, 0.0358, 0.8884, -0.8323, 0.5067, 0.2247, -0.8323, 0.5067, 0.2247, -0.8323, 0.5067, 0.2247, -0.8323, 0.5067, 0.2247, -0.779, 0.4187, 0.4668, -0.779, 0.4187, 0.4668, -0.779, 0.4187, 0.4668, 0.04542, 0.4634, 0.885, 0.04542, 0.4634, 0.885, 0.04542, 0.4634, 0.885, 0.6499, 0.7535, -0.09997, 0.6499, 0.7535, -0.09997, 0.6499, 0.7535, -0.09997, 0.4708, 0.881, 0.04619, 0.4708, 0.881, 0.04619, 0.4708, 0.881, 0.04619, 0.4708, 0.881, 0.04619, 0.1114, 0.7198, 0.6851, 0.1114, 0.7198, 0.6851, 0.1114, 0.7198, 0.6851, 0.1114, 0.7198, 0.6851, -0.2637, 0.7599, -0.5941, -0.2637, 0.7599, -0.5941, -0.2637, 0.7599, -0.5941, -0.4916, 0.8006, -0.3426, -0.4916, 0.8006, -0.3426, -0.4916, 0.8006, -0.3426, -0.4916, 0.8006, -0.3426, -0.7328, 0.6566, 0.1784, -0.7328, 0.6566, 0.1784, -0.7328, 0.6566, 0.1784, -0.7328, 0.6566, 0.1784, 0.7789, -0.4189, -0.4668, 0.7789, -0.4189, -0.4668, 0.7789, -0.4189, -0.4668, -0.04529, -0.4637, -0.8849, -0.04529, -0.4637, -0.8849, -0.04529, -0.4637, -0.8849, -0.6629, -0.7432, 0.0907, -0.6629, -0.7432, 0.0907, -0.6629, -0.7432, 0.0907, -0.4693, -0.8819, -0.04432, -0.4693, -0.8819, -0.04432, -0.4693, -0.8819, -0.04432, -0.4693, -0.8819, -0.04432, -0.1093, -0.7205, -0.6848, -0.1093, -0.7205, -0.6848, -0.1093, -0.7205, -0.6848, -0.1093, -0.7205, -0.6848, 0.2618, -0.7587, 0.5965, 0.2618, -0.7587, 0.5965, 0.2618, -0.7587, 0.5965, 0.4976, -0.7971, 0.342, 0.4976, -0.7971, 0.342, 0.4976, -0.7971, 0.342, 0.4976, -0.7971, 0.342, 0.731, -0.6581, -0.1804, 0.731, -0.6581, -0.1804, 0.731, -0.6581, -0.1804, 0.731, -0.6581, -0.1804, 0.9942, 0.1047, 0.0246, 0.9942, 0.1047, 0.0246, 0.9942, 0.1047, 0.0246, 0.9942, 0.1047, 0.0246, 0.608, 0.3092, -0.7312, 0.608, 0.3092, -0.7312, 0.608, 0.3092, -0.7312, 0.608, 0.3092, -0.7312, 0.7723, -0.2765, 0.572, 0.7723, -0.2765, 0.572, 0.7723, -0.2765, 0.572, 0.7723, -0.2765, 0.572, 0.852, -0.0356, 0.5223, 0.852, -0.0356, 0.5223, 0.852, -0.0356, 0.5223, 0.852, -0.0356, 0.5223, 0.9264, 0.1014, 0.3626, 0.9264, 0.1014, 0.3626, 0.9264, 0.1014, 0.3626, 0.9264, 0.1014, 0.3626, -0.8223, 0.005333, -0.5691, -0.8223, 0.005333, -0.5691, -0.8223, 0.005333, -0.5691, -0.8223, 0.005333, -0.5691, -0.9282, -0.2436, -0.2812, -0.9282, -0.2436, -0.2812, -0.9282, -0.2436, -0.2812, -0.9282, -0.2436, -0.2812, -0.1643, -0.208, 0.9642, -0.1643, -0.208, 0.9642, -0.1643, -0.208, 0.9642, -0.1643, -0.208, 0.9642, -0.5687, -0.4684, 0.6761, -0.5687, -0.4684, 0.6761, -0.5687, -0.4684, 0.6761, -0.5687, -0.4684, 0.6761, -0.889, -0.3685, -0.272, -0.889, -0.3685, -0.272, -0.889, -0.3685, -0.272, -0.889, -0.3685, -0.272, -0.6338, 0.026, -0.7731, -0.6338, 0.026, -0.7731, -0.6338, 0.026, -0.7731, -0.6338, 0.026, -0.7731, 0.08536, 0.5578, -0.8256, 0.08536, 0.5578, -0.8256, 0.08536, 0.5578, -0.8256, 0.08536, 0.5578, -0.8256, 0.8476, 0.5092, -0.1495, 0.8476, 0.5092, -0.1495, 0.8476, 0.5092, -0.1495, 0.2403, 0.4743, -0.847, 0.2403, 0.4743, -0.847, 0.2403, 0.4743, -0.847, -0.7165, 0.6774, -0.1666, -0.7165, 0.6774, -0.1666, -0.7165, 0.6774, -0.1666, -0.5104, 0.8264, -0.2376, -0.5104, 0.8264, -0.2376, -0.5104, 0.8264, -0.2376, -0.5104, 0.8264, -0.2376, 0.07721, 0.7179, -0.6918, 0.07721, 0.7179, -0.6918, 0.07721, 0.7179, -0.6918, 0.07721, 0.7179, -0.6918, -0.06098, 0.7712, 0.6336, -0.06098, 0.7712, 0.6336, -0.06098, 0.7712, 0.6336, 0.2388, 0.8412, 0.4851, 0.2388, 0.8412, 0.4851, 0.2388, 0.8412, 0.4851, 0.2388, 0.8412, 0.4851, 0.6715, 0.7348, 0.09557, 0.6715, 0.7348, 0.09557, 0.6715, 0.7348, 0.09557, 0.6715, 0.7348, 0.09557, -0.8474, -0.5094, 0.1495, -0.8474, -0.5094, 0.1495, -0.8474, -0.5094, 0.1495, -0.2403, -0.4745, 0.8468, -0.2403, -0.4745, 0.8468, -0.2403, -0.4745, 0.8468, 0.7239, -0.6661, 0.1798, 0.7239, -0.6661, 0.1798, 0.7239, -0.6661, 0.1798, 0.5099, -0.8274, 0.2353, 0.5099, -0.8274, 0.2353, 0.5099, -0.8274, 0.2353, 0.5099, -0.8274, 0.2353, -0.07893, -0.7188, 0.6907, -0.07893, -0.7188, 0.6907, -0.07893, -0.7188, 0.6907, -0.07893, -0.7188, 0.6907, 0.06353, -0.7698, -0.6351, 0.06353, -0.7698, -0.6351, 0.06353, -0.7698, -0.6351, -0.2449, -0.8385, -0.4868, -0.2449, -0.8385, -0.4868, -0.2449, -0.8385, -0.4868, -0.2449, -0.8385, -0.4868, -0.6705, -0.7361, -0.09295, -0.6705, -0.7361, -0.09295, -0.6705, -0.7361, -0.09295, -0.6705, -0.7361, -0.09295, -0.9176, -0.001705, -0.3975, -0.9176, -0.001705, -0.3975, -0.9176, -0.001705, -0.3975, -0.9176, -0.001705, -0.3975, -0.867, 0.2272, 0.4434, -0.867, 0.2272, 0.4434, -0.867, 0.2272, 0.4434, -0.867, 0.2272, 0.4434, -0.4674, -0.3455, -0.8138, -0.4674, -0.3455, -0.8138, -0.4674, -0.3455, -0.8138, -0.4674, -0.3455, -0.8138, -0.5851, -0.1156, -0.8027, -0.5851, -0.1156, -0.8027, -0.5851, -0.1156, -0.8027, -0.5851, -0.1156, -0.8027, -0.7281, 0.00928, -0.6854, -0.7281, 0.00928, -0.6854, -0.7281, 0.00928, -0.6854, -0.7281, 0.00928, -0.6854, 0.5435, 0.08133, 0.8355, 0.5435, 0.08133, 0.8355, 0.5435, 0.08133, 0.8355, 0.5435, 0.08133, 0.8355, 0.7755, -0.1488, 0.6135, 0.7755, -0.1488, 0.6135, 0.7755, -0.1488, 0.6135, 0.7755, -0.1488, 0.6135, 0.5349, -0.1691, -0.8278, 0.5349, -0.1691, -0.8278, 0.5349, -0.1691, -0.8278, 0.5349, -0.1691, -0.8278, 0.8272, -0.3908, -0.4039, 0.8272, -0.3908, -0.4039, 0.8272, -0.3908, -0.4039, 0.8272, -0.3908, -0.4039, 0.7562, -0.277, 0.5929, 0.7562, -0.277, 0.5929, 0.7562, -0.277, 0.5929, 0.7562, -0.277, 0.5929, 0.2912, 0.07746, 0.9535, 0.2912, 0.07746, 0.9535, 0.2912, 0.07746, 0.9535, 0.2912, 0.07746, 0.9535, -0.4476, 0.5281, 0.7217, -0.4476, 0.5281, 0.7217, -0.4476, 0.5281, 0.7217, -0.4476, 0.5281, 0.7217, -0.03014, 0.4603, 0.8872, -0.03014, 0.4603, 0.8872, -0.03014, 0.4603, 0.8872, 0.7612, 0.5033, 0.4091, 0.7612, 0.5033, 0.4091, 0.7612, 0.5033, 0.4091, 0.2414, 0.7307, -0.6386, 0.2414, 0.7307, -0.6386, 0.2414, 0.7307, -0.6386, 0.2665, 0.8697, -0.4155, 0.2665, 0.8697, -0.4155, 0.2665, 0.8697, -0.4155, 0.2665, 0.8697, -0.4155, 0.6204, 0.7482, 0.2352, 0.6204, 0.7482, 0.2352, 0.6204, 0.7482, 0.2352, 0.6204, 0.7482, 0.2352, -0.6629, 0.7377, -0.1277, -0.6629, 0.7377, -0.1277, -0.6629, 0.7377, -0.1277, -0.5723, 0.7961, 0.1967, -0.5723, 0.7961, 0.1967, -0.5723, 0.7961, 0.1967, -0.5723, 0.7961, 0.1967, -0.2559, 0.6832, 0.684, -0.2559, 0.6832, 0.684, -0.2559, 0.6832, 0.684, -0.2559, 0.6832, 0.684, 0.03007, -0.4606, -0.8871, 0.03007, -0.4606, -0.8871, 0.03007, -0.4606, -0.8871, -0.761, -0.5035, -0.4092, -0.761, -0.5035, -0.4092, -0.761, -0.5035, -0.4092, -0.2564, -0.7206, 0.6442, -0.2564, -0.7206, 0.6442, -0.2564, -0.7206, 0.6442, -0.2641, -0.8705, 0.4153, -0.2641, -0.8705, 0.4153, -0.2641, -0.8705, 0.4153, -0.2641, -0.8705, 0.4153, -0.619, -0.7489, -0.2368, -0.619, -0.7489, -0.2368, -0.619, -0.7489, -0.2368, -0.619, -0.7489, -0.2368, 0.6639, -0.7364, 0.1305, 0.6639, -0.7364, 0.1305, 0.6639, -0.7364, 0.1305, 0.5749, -0.7928, -0.2022, 0.5749, -0.7928, -0.2022, 0.5749, -0.7928, -0.2022, 0.5749, -0.7928, -0.2022, 0.2532, -0.6847, -0.6834, 0.2532, -0.6847, -0.6834, 0.2532, -0.6847, -0.6834, 0.2532, -0.6847, -0.6834, 0.5469, 0.07978, -0.8334, 0.5469, 0.07978, -0.8334, 0.5469, 0.07978, -0.8334, 0.5469, 0.07978, -0.8334, -0.3036, 0.2585, -0.9171, -0.3036, 0.2585, -0.9171, -0.3036, 0.2585, -0.9171, -0.3036, 0.2585, -0.9171, 0.9021, -0.2693, -0.3373, 0.9021, -0.2693, -0.3373, 0.9021, -0.2693, -0.3373, 0.9021, -0.2693, -0.3373, 0.8962, -0.03314, -0.4424, 0.8962, -0.03314, -0.4424, 0.8962, -0.03314, -0.4424, 0.8962, -0.03314, -0.4424, 0.797, 0.09415, -0.5966, 0.797, 0.09415, -0.5966, 0.797, 0.09415, -0.5966, 0.797, 0.09415, -0.5966, -0.9191, -5.141e-05, 0.3939, -0.9191, -5.141e-05, 0.3939, -0.9191, -5.141e-05, 0.3939, -0.9191, -5.141e-05, 0.3939, -0.7253, -0.2323, 0.648, -0.7253, -0.2323, 0.648, -0.7253, -0.2323, 0.648, -0.7253, -0.2323, 0.648, 0.7342, -0.158, 0.6603, 0.7342, -0.158, 0.6603, 0.7342, -0.158, 0.6603, 0.7342, -0.158, 0.6603, 0.2821, -0.4211, 0.8621, 0.2821, -0.4211, 0.8621, 0.2821, -0.4211, 0.8621, 0.2821, -0.4211, 0.8621, -0.6934, -0.3576, 0.6256, -0.6934, -0.3576, 0.6256, -0.6934, -0.3576, 0.6256, -0.6934, -0.3576, 0.6256, -0.9921, 0.006057, 0.1252, -0.9921, 0.006057, 0.1252, -0.9921, 0.006057, 0.1252, -0.9921, 0.006057, 0.1252, -0.668, 0.5158, -0.5364, -0.668, 0.5158, -0.5364, -0.668, 0.5158, -0.5364, -0.668, 0.5158, -0.5364, -0.6449, 0.4261, -0.6345, -0.6449, 0.4261, -0.6345, -0.6449, 0.4261, -0.6345, -0.8724, 0.4124, 0.2626, -0.8724, 0.4124, 0.2626, -0.8724, 0.4124, 0.2626, 0.2082, 0.7289, 0.6522, 0.2082, 0.7289, 0.6522, 0.2082, 0.7289, 0.6522, 0.02069, 0.856, 0.5166, 0.02069, 0.856, 0.5166, 0.02069, 0.856, 0.5166, 0.02069, 0.856, 0.5166, -0.6742, 0.6761, 0.2971, -0.6742, 0.6761, 0.2971, -0.6742, 0.6761, 0.2971, -0.6742, 0.6761, 0.2971, 0.4877, 0.8018, -0.3454, 0.4877, 0.8018, -0.3454, 0.4877, 0.8018, -0.3454, 0.1907, 0.8385, -0.5104, 0.1907, 0.8385, -0.5104, 0.1907, 0.8385, -0.5104, 0.1907, 0.8385, -0.5104, -0.364, 0.6772, -0.6395, -0.364, 0.6772, -0.6395, -0.364, 0.6772, -0.6395, -0.364, 0.6772, -0.6395, 0.6449, -0.4264, 0.6343, 0.6449, -0.4264, 0.6343, 0.6449, -0.4264, 0.6343, 0.8723, -0.4126, -0.2624, 0.8723, -0.4126, -0.2624, 0.8723, -0.4126, -0.2624, -0.2024, -0.7176, -0.6664, -0.2024, -0.7176, -0.6664, -0.2024, -0.7176, -0.6664, -0.02214, -0.857, -0.5148, -0.02214, -0.857, -0.5148, -0.02214, -0.857, -0.5148, -0.02214, -0.857, -0.5148, 0.6743, -0.6769, -0.295, 0.6743, -0.6769, -0.295, 0.6743, -0.6769, -0.295, 0.6743, -0.6769, -0.295, -0.4905, -0.8006, 0.3441, -0.4905, -0.8006, 0.3441, -0.4905, -0.8006, 0.3441, -0.1889, -0.8353, 0.5163, -0.1889, -0.8353, 0.5163, -0.1889, -0.8353, 0.5163, -0.1889, -0.8353, 0.5163, 0.3657, -0.6784, 0.6372, 0.3657, -0.6784, 0.6372, 0.3657, -0.6784, 0.6372, 0.3657, -0.6784, 0.6372, 0.1909, 0.05998, 0.9798, 0.1909, 0.05998, 0.9798, 0.1909, 0.05998, 0.9798, 0.1909, 0.05998, 0.9798, 0.8332, 0.3218, 0.4496, 0.8332, 0.3218, 0.4496, 0.8332, 0.3218, 0.4496, 0.8332, 0.3218, 0.4496, -0.3749, -0.3403, 0.8624, -0.3749, -0.3403, 0.8624, -0.3749, -0.3403, 0.8624, -0.3749, -0.3403, 0.8624, -0.3194, -0.1008, 0.9423, -0.3194, -0.1008, 0.9423, -0.3194, -0.1008, 0.9423, -0.3194, -0.1008, 0.9423, -0.1532, 0.04126, 0.9873, -0.1532, 0.04126, 0.9873, -0.1532, 0.04126, 0.9873, -0.1532, 0.04126, 0.9873, 0.3728, 0.07184, -0.9251, 0.3728, 0.07184, -0.9251, 0.3728, 0.07184, -0.9251, 0.3728, 0.07184, -0.9251, 0.07967, -0.1875, -0.979, 0.07967, -0.1875, -0.979, 0.07967, -0.1875, -0.979, 0.07967, -0.1875, -0.979, -0.9668, -0.2527, 0.03906, -0.9668, -0.2527, 0.03906, -0.9668, -0.2527, 0.03906, -0.9668, -0.2527, 0.03906, -0.764, -0.4793, -0.4319, -0.764, -0.4793, -0.4319, -0.764, -0.4793, -0.4319, -0.764, -0.4793, -0.4319, 0.08479, -0.3143, -0.9455, 0.08479, -0.3143, -0.9455, 0.08479, -0.3143, -0.9455, 0.08479, -0.3143, -0.9455, 0.6123, 0.09533, -0.7849, 0.6123, 0.09533, -0.7849, 0.6123, 0.09533, -0.7849, 0.6123, 0.09533, -0.7849, 0.7991, 0.5975, -0.06679, 0.7991, 0.5975, -0.06679, 0.7991, 0.5975, -0.06679, 0.7991, 0.5975, -0.06679, 0.8347, 0.2604, 0.4852, 0.8347, 0.2604, 0.4852, 0.8347, 0.2604, 0.4852, 0.8347, 0.2604, 0.4852, 0.7928, 0.3266, 0.5146, 0.7928, 0.3266, 0.5146, 0.7928, 0.3266, 0.5146, 0.7928, 0.3266, 0.5146, -0.2599, 0.01824, 0.9655, -0.2599, 0.01824, 0.9655, -0.2599, 0.01824, 0.9655, -0.2599, 0.01824, 0.9655, -0.9879, -0.1284, 0.08674, -0.9879, -0.1284, 0.08674, -0.9879, -0.1284, 0.08674, -0.9879, -0.1284, 0.08674, 0.7067, 0.2852, -0.6475, 0.7067, 0.2852, -0.6475, 0.7067, 0.2852, -0.6475, 0.7067, 0.2852, -0.6475, 1.148e-07, -1.0, -1.615e-07, 1.148e-07, -1.0, -1.615e-07, 1.148e-07, -1.0, -1.615e-07, 1.148e-07, -1.0, -1.615e-07, 1.148e-07, -1.0, -1.615e-07, 0.6, 0.004085, -0.8, 0.6, 0.004085, -0.8, 0.6, 0.004085, -0.8, 0.6, 0.004085, -0.8, 0.6383, 0.09404, -0.764, 0.6383, 0.09404, -0.764, 0.6383, 0.09404, -0.764, 0.6383, 0.09404, -0.764, 0.6578, 0.2158, -0.7216, 0.6578, 0.2158, -0.7216, 0.6578, 0.2158, -0.7216, 0.6578, 0.2158, -0.7216, 0.6541, 0.3269, -0.6822, 0.6541, 0.3269, -0.6822, 0.6541, 0.3269, -0.6822, 0.6541, 0.3269, -0.6822, 0.6468, 0.3873, -0.657, 0.6468, 0.3873, -0.657, 0.6468, 0.3873, -0.657, 0.6468, 0.3873, -0.657, 0.6622, 0.3671, -0.6532, 0.6622, 0.3671, -0.6532, 0.6622, 0.3671, -0.6532, 0.6622, 0.3671, -0.6532, -0.4611, 0.09048, -0.8827, -0.4611, 0.09048, -0.8827, -0.4611, 0.09048, -0.8827, -0.4611, 0.09048, -0.8827, -0.7214, 0.6549, 0.225, -0.7214, 0.6549, 0.225, -0.7214, 0.6549, 0.225, -0.7214, 0.6549, 0.225, -0.8452, 0.4893, 0.215, -0.8452, 0.4893, 0.215, -0.8452, 0.4893, 0.215, -0.8452, 0.4893, 0.215, -0.9167, 0.3585, 0.1767, -0.9167, 0.3585, 0.1767, -0.9167, 0.3585, 0.1767, -0.9167, 0.3585, 0.1767, -0.9748, 0.1739, 0.1399, -0.9748, 0.1739, 0.1399, -0.9748, 0.1739, 0.1399, -0.9748, 0.1739, 0.1399, -0.9942, -0.01166, 0.1071, -0.9942, -0.01166, 0.1071, -0.9942, -0.01166, 0.1071, -0.9942, -0.01166, 0.1071, -0.9878, -0.1296, 0.08635, -0.9878, -0.1296, 0.08635, -0.9878, -0.1296, 0.08635, -0.9878, -0.1296, 0.08635, -0.9932, -0.04545, 0.107, -0.9932, -0.04545, 0.107, -0.9932, -0.04545, 0.107, -0.9932, -0.04545, 0.107, -0.03113, 0.4414, 0.8968, -0.03113, 0.4414, 0.8968, -0.03113, 0.4414, 0.8968, -0.03113, 0.4414, 0.8968, -0.1053, 0.2875, 0.952, -0.1053, 0.2875, 0.952, -0.1053, 0.2875, 0.952, -0.1053, 0.2875, 0.952, -0.1771, 0.2363, 0.9554, -0.1771, 0.2363, 0.9554, -0.1771, 0.2363, 0.9554, -0.1771, 0.2363, 0.9554, -0.2322, 0.1588, 0.9596, -0.2322, 0.1588, 0.9596, -0.2322, 0.1588, 0.9596, -0.2322, 0.1588, 0.9596, -0.2608, 0.0799, 0.9621, -0.2608, 0.0799, 0.9621, -0.2608, 0.0799, 0.9621, -0.2608, 0.0799, 0.9621, -0.2671, 0.02667, 0.9633, -0.2671, 0.02667, 0.9633, -0.2671, 0.02667, 0.9633, -0.2671, 0.02667, 0.9633, -0.2249, 0.04592, 0.9733, -0.2249, 0.04592, 0.9733, -0.2249, 0.04592, 0.9733, -0.2249, 0.04592, 0.9733, 0.9312, 0.03908, 0.3624, 0.9312, 0.03908, 0.3624, 0.9312, 0.03908, 0.3624, 0.9312, 0.03908, 0.3624, 0.9162, -0.05488, 0.3968, 0.9162, -0.05488, 0.3968, 0.9162, -0.05488, 0.3968, 0.9162, -0.05488, 0.3968, 0.8982, 0.06183, 0.4352, 0.8982, 0.06183, 0.4352, 0.8982, 0.06183, 0.4352, 0.8982, 0.06183, 0.4352, 0.8602, 0.1949, 0.4712, 0.8602, 0.1949, 0.4712, 0.8602, 0.1949, 0.4712, 0.8602, 0.1949, 0.4712, 0.812, 0.302, 0.4994, 0.812, 0.302, 0.4994, 0.812, 0.302, 0.4994, 0.812, 0.302, 0.4994, 0.7809, 0.3528, 0.5155, 0.7809, 0.3528, 0.5155, 0.7809, 0.3528, 0.5155, 0.7809, 0.3528, 0.5155, -0.476, 0.528, -0.7033, -0.476, 0.528, -0.7033, -0.476, 0.528, -0.7033, -0.476, 0.528, -0.7033, -0.5239, 0.3586, -0.7726, -0.5239, 0.3586, -0.7726, -0.5239, 0.3586, -0.7726, -0.5239, 0.3586, -0.7726, -0.5298, 0.2857, -0.7986, -0.5298, 0.2857, -0.7986, -0.5298, 0.2857, -0.7986, -0.5298, 0.2857, -0.7986, -0.5192, 0.198, -0.8314, -0.5192, 0.198, -0.8314, -0.5192, 0.198, -0.8314, -0.5192, 0.198, -0.8314, -0.493, 0.1225, -0.8614, -0.493, 0.1225, -0.8614, -0.493, 0.1225, -0.8614, -0.493, 0.1225, -0.8614, -0.4676, 0.07971, -0.8803, -0.4676, 0.07971, -0.8803, -0.4676, 0.07971, -0.8803, -0.4676, 0.07971, -0.8803, -0.4592, 0.07838, -0.8849, -0.4592, 0.07838, -0.8849, -0.4592, 0.07838, -0.8849, -0.4592, 0.07838, -0.8849, 0.392, -0.7932, 0.4659, 0.392, -0.7932, 0.4659, 0.392, -0.7932, 0.4659, 0.392, -0.7932, 0.4659, 0.4695, -0.7305, 0.4959, 0.4695, -0.7305, 0.4959, 0.4695, -0.7305, 0.4959, 0.4695, -0.7305, 0.4959, 0.5268, -0.6996, 0.4828, 0.5268, -0.6996, 0.4828, 0.5268, -0.6996, 0.4828, 0.5268, -0.6996, 0.4828, 0.5682, -0.6889, 0.4501, 0.5682, -0.6889, 0.4501, 0.5682, -0.6889, 0.4501, 0.5682, -0.6889, 0.4501, 0.5872, -0.6902, 0.4229, 0.5872, -0.6902, 0.4229, 0.5872, -0.6902, 0.4229, 0.5872, -0.6902, 0.4229, 0.5756, -0.7005, 0.4218, 0.5756, -0.7005, 0.4218, 0.5756, -0.7005, 0.4218, 0.5756, -0.7005, 0.4218, 0.5342, -0.7165, 0.4486, 0.5342, -0.7165, 0.4486, 0.5342, -0.7165, 0.4486, 0.5342, -0.7165, 0.4486, 0.8294, -0.5081, -0.2322, 0.8294, -0.5081, -0.2322, 0.8294, -0.5081, -0.2322, 0.8294, -0.5081, -0.2322, 0.906, -0.3749, -0.1967, 0.906, -0.3749, -0.1967, 0.906, -0.3749, -0.1967, 0.906, -0.3749, -0.1967, 0.9157, -0.3777, -0.1372, 0.9157, -0.3777, -0.1372, 0.9157, -0.3777, -0.1372, 0.9157, -0.3777, -0.1372, 0.8979, -0.432, -0.08456, 0.8979, -0.432, -0.08456, 0.8979, -0.432, -0.08456, 0.8979, -0.432, -0.08456, 0.8739, -0.4829, -0.05653, 0.8739, -0.4829, -0.05653, 0.8739, -0.4829, -0.05653, 0.8739, -0.4829, -0.05653, 0.854, -0.5173, -0.05531, 0.854, -0.5173, -0.05531, 0.854, -0.5173, -0.05531, 0.854, -0.5173, -0.05531, 0.8394, -0.5382, -0.07601, 0.8394, -0.5382, -0.07601, 0.8394, -0.5382, -0.07601, 0.8394, -0.5382, -0.07601, 0.1384, -0.8831, -0.4483, 0.1384, -0.8831, -0.4483, 0.1384, -0.8831, -0.4483, 0.1384, -0.8831, -0.4483, 0.2603, -0.8427, -0.4712, 0.2603, -0.8427, -0.4712, 0.2603, -0.8427, -0.4712, 0.2603, -0.8427, -0.4712, 0.3791, -0.8057, -0.4551, 0.3791, -0.8057, -0.4551, 0.3791, -0.8057, -0.4551, 0.3791, -0.8057, -0.4551, 0.4712, -0.7755, -0.4203, 0.4712, -0.7755, -0.4203, 0.4712, -0.7755, -0.4203, 0.4712, -0.7755, -0.4203, 0.5174, -0.7576, -0.3981, 0.5174, -0.7576, -0.3981, 0.5174, -0.7576, -0.3981, 0.5174, -0.7576, -0.3981, 0.5064, -0.754, -0.4185, 0.5064, -0.754, -0.4185, 0.5064, -0.754, -0.4185, 0.5064, -0.754, -0.4185, 0.4397, -0.7567, -0.4837, 0.4397, -0.7567, -0.4837, 0.4397, -0.7567, -0.4837, 0.4397, -0.7567, -0.4837, -0.08428, -0.9908, -0.1057, -0.08428, -0.9908, -0.1057, -0.08428, -0.9908, -0.1057, -0.08428, -0.9908, -0.1057, 0.02529, -0.992, -0.124, 0.02529, -0.992, -0.124, 0.02529, -0.992, -0.124, 0.02529, -0.992, -0.124, 0.1303, -0.982, -0.1369, 0.1303, -0.982, -0.1369, 0.1303, -0.982, -0.1369, 0.1303, -0.982, -0.1369, 0.2071, -0.9671, -0.1479, 0.2071, -0.9671, -0.1479, 0.2071, -0.9671, -0.1479, 0.2071, -0.9671, -0.1479, 0.2291, -0.9592, -0.1654, 0.2291, -0.9592, -0.1654, 0.2291, -0.9592, -0.1654, 0.2291, -0.9592, -0.1654, 0.173, -0.9653, -0.1959, 0.173, -0.9653, -0.1959, 0.173, -0.9653, -0.1959, 0.173, -0.9653, -0.1959, 0.04517, -0.9725, -0.2285, 0.04517, -0.9725, -0.2285, 0.04517, -0.9725, -0.2285, 0.04517, -0.9725, -0.2285, -0.02526, -0.9745, 0.2228, -0.02526, -0.9745, 0.2228, -0.02526, -0.9745, 0.2228, -0.02526, -0.9745, 0.2228, 0.07014, -0.9719, 0.2249, 0.07014, -0.9719, 0.2249, 0.07014, -0.9719, 0.2249, 0.07014, -0.9719, 0.2249, 0.1593, -0.9626, 0.2193, 0.1593, -0.9626, 0.2193, 0.1593, -0.9626, 0.2193, 0.1593, -0.9626, 0.2193, 0.2232, -0.9513, 0.2126, 0.2232, -0.9513, 0.2126, 0.2232, -0.9513, 0.2126, 0.2232, -0.9513, 0.2126, 0.2387, -0.9475, 0.2126, 0.2387, -0.9475, 0.2126, 0.2387, -0.9475, 0.2126, 0.2387, -0.9475, 0.2126, 0.1861, -0.9559, 0.227, 0.1861, -0.9559, 0.227, 0.1861, -0.9559, 0.227, 0.1861, -0.9559, 0.227, 0.07525, -0.9644, 0.2535, 0.07525, -0.9644, 0.2535, 0.07525, -0.9644, 0.2535, 0.07525, -0.9644, 0.2535, 0.5649, 0.1281, -0.8151, 0.5649, 0.1281, -0.8151, 0.5649, 0.1281, -0.8151, 0.5649, 0.1281, -0.8151, 0.5009, -0.5533, 0.6656, 0.5009, -0.5533, 0.6656, 0.5009, -0.5533, 0.6656, 0.5009, -0.5533, 0.6656, 0.09537, 0.6324, 0.7688, 0.09537, 0.6324, 0.7688, 0.09537, 0.6324, 0.7688, 0.3687, -0.9289, 0.03593, 0.3687, -0.9289, 0.03593, 0.3687, -0.9289, 0.03593, 0.4089, -0.02805, 0.9121, 0.4089, -0.02805, 0.9121, 0.4089, -0.02805, 0.9121, 0.4089, -0.02805, 0.9121, -0.1178, -0.6759, 0.7276, -0.1178, -0.6759, 0.7276, -0.1178, -0.6759, 0.7276, -0.1178, -0.6759, 0.7276, -0.2203, 0.5468, 0.8078, -0.2203, 0.5468, 0.8078, -0.2203, 0.5468, 0.8078, 0.04966, -0.9952, 0.08396, 0.04966, -0.9952, 0.08396, 0.04966, -0.9952, 0.08396, -0.2056, -0.1743, 0.963, -0.2056, -0.1743, 0.963, -0.2056, -0.1743, 0.963, -0.2056, -0.1743, 0.963, -0.6845, -0.6348, 0.3585, -0.6845, -0.6348, 0.3585, -0.6845, -0.6348, 0.3585, -0.6845, -0.6348, 0.3585, -0.4975, 0.6161, 0.6107, -0.4975, 0.6161, 0.6107, -0.4975, 0.6161, 0.6107, -0.2205, -0.9664, -0.1321, -0.2205, -0.9664, -0.1321, -0.2205, -0.9664, -0.1321, -0.7815, -0.08041, 0.6187, -0.7815, -0.08041, 0.6187, -0.7815, -0.08041, 0.6187, -0.7815, -0.08041, 0.6187, -0.8567, -0.3314, -0.3953, -0.8567, -0.3314, -0.3953, -0.8567, -0.3314, -0.3953, -0.8567, -0.3314, -0.3953, -0.566, 0.7838, 0.2555, -0.566, 0.7838, 0.2555, -0.566, 0.7838, 0.2555, -0.2853, -0.8195, -0.497, -0.2853, -0.8195, -0.497, -0.2853, -0.8195, -0.497, -0.9594, 0.2554, -0.1199, -0.9594, 0.2554, -0.1199, -0.9594, 0.2554, -0.1199, -0.9594, 0.2554, -0.1199, -0.4089, 0.02806, -0.9121, -0.4089, 0.02806, -0.9121, -0.4089, 0.02806, -0.9121, -0.4089, 0.02806, -0.9121, -0.3686, 0.9289, -0.03592, -0.3686, 0.9289, -0.03592, -0.3686, 0.9289, -0.03592, -0.09537, -0.6324, -0.7688, -0.09537, -0.6324, -0.7688, -0.09537, -0.6324, -0.7688, -0.5009, 0.5533, -0.6656, -0.5009, 0.5533, -0.6656, -0.5009, 0.5533, -0.6656, -0.5009, 0.5533, -0.6656, 0.1178, 0.6759, -0.7276, 0.1178, 0.6759, -0.7276, 0.1178, 0.6759, -0.7276, 0.1178, 0.6759, -0.7276, 0.2056, 0.1743, -0.963, 0.2056, 0.1743, -0.963, 0.2056, 0.1743, -0.963, 0.2056, 0.1743, -0.963, -0.04966, 0.9952, -0.08395, -0.04966, 0.9952, -0.08395, -0.04966, 0.9952, -0.08395, 0.2203, -0.5468, -0.8078, 0.2203, -0.5468, -0.8078, 0.2203, -0.5468, -0.8078, 0.4975, -0.6161, -0.6107, 0.4975, -0.6161, -0.6107, 0.4975, -0.6161, -0.6107, 0.6845, 0.6348, -0.3584, 0.6845, 0.6348, -0.3584, 0.6845, 0.6348, -0.3584, 0.6845, 0.6348, -0.3584, 0.7815, 0.08042, -0.6187, 0.7815, 0.08042, -0.6187, 0.7815, 0.08042, -0.6187, 0.7815, 0.08042, -0.6187, 0.2205, 0.9664, 0.1321, 0.2205, 0.9664, 0.1321, 0.2205, 0.9664, 0.1321, 0.566, -0.7838, -0.2555, 0.566, -0.7838, -0.2555, 0.566, -0.7838, -0.2555, 0.8567, 0.3314, 0.3953, 0.8567, 0.3314, 0.3953, 0.8567, 0.3314, 0.3953, 0.8567, 0.3314, 0.3953, 0.9594, -0.2554, 0.1199, 0.9594, -0.2554, 0.1199, 0.9594, -0.2554, 0.1199, 0.9594, -0.2554, 0.1199, 0.2853, 0.8195, 0.497, 0.2853, 0.8195, 0.497, 0.2853, 0.8195, 0.497, -0.2479, -0.7039, -0.6656, -0.2479, -0.7039, -0.6656, -0.2479, -0.7039, -0.6656, -0.2479, -0.7039, -0.6656, -0.3325, 0.5463, -0.7688, -0.3325, 0.5463, -0.7688, -0.3325, 0.5463, -0.7688, 0.01931, -0.9992, -0.03594, 0.01931, -0.9992, -0.03594, 0.01931, -0.9992, -0.03594, -0.3663, -0.184, -0.9121, -0.3663, -0.184, -0.9121, -0.3663, -0.184, -0.9121, -0.3663, -0.184, -0.9121, 0.3701, -0.5777, -0.7276, 0.3701, -0.5777, -0.7276, 0.3701, -0.5777, -0.7276, 0.3701, -0.5777, -0.7276, -0.008386, 0.5894, -0.8078, -0.008386, 0.5894, -0.8078, -0.008386, 0.5894, -0.8078, 0.3391, -0.937, -0.08396, 0.3391, -0.937, -0.08396, 0.3391, -0.937, -0.08396, 0.257, -0.08118, -0.963, 0.257, -0.08118, -0.963, 0.257, -0.08118, -0.963, 0.257, -0.08118, -0.963, 0.8767, -0.3207, -0.3585, 0.8767, -0.3207, -0.3585, 0.8767, -0.3207, -0.3585, 0.8767, -0.3207, -0.3585, 0.2204, 0.7606, -0.6107, 0.2204, 0.7606, -0.6107, 0.2204, 0.7606, -0.6107, 0.5771, -0.8059, 0.1321, 0.5771, -0.8059, 0.1321, 0.5771, -0.8059, 0.1321, 0.7518, 0.2281, -0.6187, 0.7518, 0.2281, -0.6187, 0.7518, 0.2281, -0.6187, 0.7518, 0.2281, -0.6187, 0.9182, 0.0257, 0.3953, 0.9182, 0.0257, 0.3953, 0.9182, 0.0257, 0.3953, 0.9182, 0.0257, 0.3953, 0.2187, 0.9417, -0.2555, 0.2187, 0.9417, -0.2555, 0.2187, 0.9417, -0.2555, 0.5801, -0.6453, 0.497, 0.5801, -0.6453, 0.497, 0.5801, -0.6453, 0.497, 0.7859, 0.6066, 0.1199, 0.7859, 0.6066, 0.1199, 0.7859, 0.6066, 0.1199, 0.7859, 0.6066, 0.1199, 0.3663, 0.184, 0.9121, 0.3663, 0.184, 0.9121, 0.3663, 0.184, 0.9121, 0.3663, 0.184, 0.9121, -0.01932, 0.9992, 0.03593, -0.01932, 0.9992, 0.03593, -0.01932, 0.9992, 0.03593, 0.3325, -0.5463, 0.7688, 0.3325, -0.5463, 0.7688, 0.3325, -0.5463, 0.7688, 0.2479, 0.7039, 0.6656, 0.2479, 0.7039, 0.6656, 0.2479, 0.7039, 0.6656, 0.2479, 0.7039, 0.6656, -0.3701, 0.5777, 0.7276, -0.3701, 0.5777, 0.7276, -0.3701, 0.5777, 0.7276, -0.3701, 0.5777, 0.7276, -0.257, 0.08118, 0.963, -0.257, 0.08118, 0.963, -0.257, 0.08118, 0.963, -0.257, 0.08118, 0.963, -0.3391, 0.937, 0.08395, -0.3391, 0.937, 0.08395, -0.3391, 0.937, 0.08395, 0.008385, -0.5894, 0.8078, 0.008385, -0.5894, 0.8078, 0.008385, -0.5894, 0.8078, -0.2204, -0.7606, 0.6107, -0.2204, -0.7606, 0.6107, -0.2204, -0.7606, 0.6107, -0.8767, 0.3207, 0.3584, -0.8767, 0.3207, 0.3584, -0.8767, 0.3207, 0.3584, -0.8767, 0.3207, 0.3584, -0.7518, -0.2281, 0.6187, -0.7518, -0.2281, 0.6187, -0.7518, -0.2281, 0.6187, -0.7518, -0.2281, 0.6187, -0.5771, 0.8059, -0.1321, -0.5771, 0.8059, -0.1321, -0.5771, 0.8059, -0.1321, -0.2187, -0.9417, 0.2555, -0.2187, -0.9417, 0.2555, -0.2187, -0.9417, 0.2555, -0.9182, -0.02569, -0.3953, -0.9182, -0.02569, -0.3953, -0.9182, -0.02569, -0.3953, -0.9182, -0.02569, -0.3953, -0.7859, -0.6066, -0.1199, -0.7859, -0.6066, -0.1199, -0.7859, -0.6066, -0.1199, -0.7859, -0.6066, -0.1199, -0.5801, 0.6453, -0.497, -0.5801, 0.6453, -0.497, -0.5801, 0.6453, -0.497])] * 3)])

# ---- objects
ob_palm_02_lod0 = bpy.data.objects.new('Palm_02_LOD0', me_plane_006)
ob_palm_tree_02 = bpy.data.objects.new('Palm_Tree_02', None)

# ---- transforms, parenting, visibility, modifiers, constraints
ob_palm_02_lod0.parent = ob_palm_tree_02
ob_palm_02_lod0.location = (0.0, 0.0, 0.0)
ob_palm_02_lod0.color = (0.8, 0.8, 0.8, 1.0)
ob_palm_02_lod0.lineart.crease_threshold = 0.0
ob_palm_tree_02.location = (0.0, 0.0, 0.0)
ob_palm_tree_02.rotation_euler = (1.571, -0.0, 0.0)
ob_palm_tree_02.scale = (0.01, 0.01, 0.01)
ob_palm_tree_02.color = (0.8, 0.8, 0.8, 1.0)
ob_palm_tree_02.lineart.crease_threshold = 0.0

# ---- collection membership
col_collection.objects.link(ob_palm_02_lod0)
col_collection.objects.link(ob_palm_tree_02)

# ---- scene / render settings (as saved in the file)
scene.frame_start = 1; scene.frame_end = 250; scene.frame_set(1)
scene.render.engine = 'BLENDER_EEVEE_NEXT'
scene.cycles.use_denoising = False
scene.cycles.samples = 128
scene.cycles.sampling_pattern = 'TABULATED_SOBOL'
scene.cycles.use_adaptive_sampling = False
scene.cycles.use_light_tree = False
scene.view_settings.view_transform = 'Filmic'
bpy.context.view_layer.update()

# ---- added for rendering (the .blend has no active camera and no usable light): camera, sun
cam_auto = bpy.data.cameras.new('AutoCamera')
cam_auto.lens = 50.0
cam_auto.sensor_width = 36.0
cam_auto.clip_end = 1000.0
ob_auto_camera = bpy.data.objects.new('AutoCamera', cam_auto)
scene.collection.objects.link(ob_auto_camera)
ob_auto_camera.location = (10.0431, -11.8987, 11.4811)
ob_auto_camera.rotation_euler = (1.09748, -7.21219e-08, 0.694738)
scene.camera = ob_auto_camera
light_auto_sun = bpy.data.lights.new('AutoSun', 'SUN')
light_auto_sun.energy = 3.0
light_auto_sun.angle = 0.0523599
ob_auto_sun = bpy.data.objects.new('AutoSun', light_auto_sun)
scene.collection.objects.link(ob_auto_sun)
ob_auto_sun.rotation_euler = (0.872665, 0.174533, 0.523599)
bpy.context.view_layer.update()
